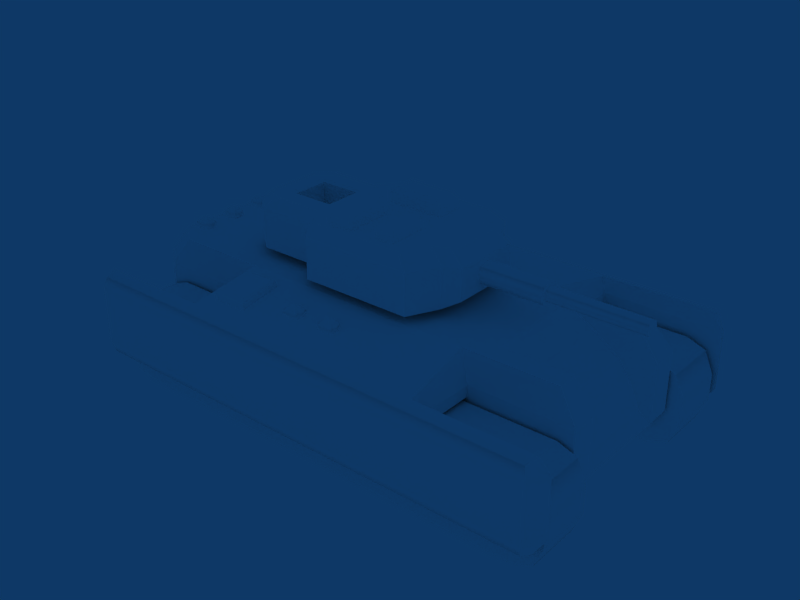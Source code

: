 # Source: GreenTank.blend  (saved by Blender 2.49.2; exported with 4.5.12 LTS)
import bpy
from mathutils import Matrix  # noqa: F401  (used for matrix-valued properties, if any)

bpy.ops.wm.read_factory_settings(use_empty=True)
scene = bpy.context.scene
scene.name = 'Scene'

# ---- collections
col_collection_1 = bpy.data.collections.new('Collection 1'); scene.collection.children.link(col_collection_1)

# ---- materials (node trees are filled in below, after node groups)
mat_material_001 = bpy.data.materials.new('Material.001')
mat_material_001.alpha_threshold = 0.0
mat_material_001.diffuse_color = (1.0, 1.0, 1.0, 1.0)
mat_material_001.roughness = 0.5
mat_material_001.line_color = (0.0, 0.0, 0.0, 1.0)

# ---- material node trees

# ---- world
world_world = bpy.data.worlds.new('World'); scene.world = world_world
world_world.color = (0.05656, 0.2208, 0.4)
world_world.use_sun_shadow = False
world_world.sun_shadow_jitter_overblur = 0.0
world_world.cycles.sampling_method = 'MANUAL'
world_world.cycles.sample_map_resolution = 256

# ---- meshes
me_cube = bpy.data.meshes.new('Cube')
me_cube.from_pydata([(0.2733, 0.4539, 3.884), (0.2733, -0.455, 3.884), (-0.1494, -0.455, 3.884), (-0.1494, 0.4539, 3.884), (0.2733, 0.4539, 5.346), (0.2733, -0.455, 5.346), (-0.1494, -0.455, 5.346), (-0.1494, 0.4539, 5.346), (0.3286, 0.261, 3.884), (0.3286, 0.261, 5.346), (0.3286, -0.2621, 3.884), (0.3286, -0.2621, 5.346), (-0.2232, 0.2956, 3.884), (-0.2232, 0.2956, 5.346), (-0.2232, -0.2966, 3.884), (-0.2232, -0.2966, 5.346), (-0.4408, -0.2966, 3.884), (-0.4408, 0.2956, 3.884), (-0.4408, -0.2966, 5.346), (-0.4408, 0.2956, 5.346), (-0.5146, 0.1946, 5.346), (-0.5146, 0.1946, 3.884), (-0.5146, -0.1956, 5.346), (-0.5146, -0.1956, 3.884), (-0.4658, 0.1704, 5.772), (-0.4658, -0.1714, 5.772), (-0.4011, -0.2599, 5.772), (-0.4011, 0.2588, 5.772), (-0.2105, -0.2599, 5.772), (-0.2105, 0.2588, 5.772), (-0.1459, -0.3986, 5.772), (-0.1459, 0.3976, 5.772), (0.2728, 0.2286, 5.772), (0.2728, -0.2296, 5.772), (0.2243, -0.3986, 5.772), (0.2243, 0.3976, 5.772), (0.39, -0.2229, 5.346), (0.3342, -0.1954, 5.772), (0.3342, 0.1943, 5.772), (0.39, 0.2219, 5.346), (0.39, 0.2219, 4.232), (0.39, -0.2229, 4.232), (0.39, -0.05362, 5.074), (0.39, 0.05256, 5.074), (0.39, 0.05256, 4.503), (0.39, -0.05362, 4.503), (0.39, -0.0005273, 5.174), (0.39, 0.07119, 4.789), (0.39, -0.07225, 4.789), (0.39, -0.0005272, 4.403), (0.6299, -0.05362, 5.074), (0.6299, -0.0005273, 5.174), (0.6299, 0.05256, 5.074), (0.6299, 0.07119, 4.789), (0.6299, 0.05256, 4.503), (0.6299, -0.05362, 4.503), (0.6299, -0.07225, 4.789), (0.6299, -0.0005272, 4.403), (0.6299, -0.0005273, 5.039), (0.6299, -0.03496, 4.974), (0.6299, 0.0339, 4.974), (0.6299, 0.0339, 4.604), (0.6299, 0.04598, 4.789), (0.6299, -0.03496, 4.604), (0.6299, -0.04704, 4.789), (0.6299, -0.0005272, 4.539), (0.9833, -0.03496, 4.974), (0.9833, -0.0005273, 5.039), (0.9833, 0.0339, 4.974), (0.9833, 0.0339, 4.604), (0.9833, 0.04598, 4.789), (0.9833, -0.03496, 4.604), (0.9833, -0.04704, 4.789), (0.9833, -0.0005272, 4.539), (-0.1459, -0.0005269, 5.772), (0.2243, -0.0005273, 5.772), (-0.07113, 0.1137, 5.772), (0.1496, 0.1137, 5.772), (0.1496, 0.2833, 5.772), (-0.07113, 0.2833, 5.772), (-0.07113, 0.2833, 6.16), (0.1496, 0.2833, 6.16), (-0.07113, 0.1137, 6.16), (0.1496, 0.1137, 6.16), (0.1266, 0.1315, 6.35), (-0.04806, 0.1315, 6.35), (0.1266, 0.2656, 6.35), (-0.04806, 0.2656, 6.35), (0.03925, -0.3986, 5.772), (0.03925, -0.0005271, 5.772), (0.09741, -0.3393, 5.772), (0.1667, -0.3393, 5.772), (0.1667, -0.0598, 5.772), (0.09741, -0.0598, 5.772), (-0.1005, -0.3522, 5.772), (-0.006536, -0.3522, 5.772), (-0.006536, -0.04698, 5.772), (-0.1005, -0.04698, 5.772), (-0.1005, -0.3522, 6.028), (-0.1005, -0.04698, 6.028), (-0.006536, -0.04698, 6.028), (-0.006536, -0.3522, 6.028), (0.09741, -0.3393, 6.028), (0.09741, -0.0598, 6.028), (0.1667, -0.0598, 6.028), (0.1667, -0.3393, 6.028), (0.1066, -0.3023, 6.16), (0.1575, -0.3023, 6.16), (0.1575, -0.09679, 6.16), (0.1066, -0.09679, 6.16), (-0.01898, -0.3118, 6.16), (-0.08811, -0.3118, 6.16), (-0.01898, -0.08737, 6.16), (-0.08811, -0.08737, 6.16), (-0.4011, -0.1445, 5.772), (-0.4011, 0.1435, 5.772), (-0.2105, -0.1445, 5.772), (-0.2105, 0.1435, 5.772), (-0.3848, 0.1188, 5.699), (-0.2268, 0.1188, 5.699), (-0.3848, -0.1199, 5.699), (-0.2268, -0.1199, 5.699), (-0.3848, -0.1199, 4.908), (-0.3848, 0.1188, 4.908), (-0.2268, -0.1199, 4.908), (-0.2268, 0.1188, 4.908), (-0.06717, -0.1779, 3.884), (-0.06717, 0.1769, 3.884), (0.1911, 0.1769, 3.884), (0.1911, -0.1779, 3.884), (0.1911, -0.1779, 3.612), (-0.06717, -0.1779, 3.612), (0.1911, 0.1769, 3.612), (-0.06717, 0.1769, 3.612), (0.9233, 0.3198, 2.173), (0.9233, -0.321, 2.173), (-0.9308, -0.3503, 2.173), (0.9233, 0.3198, 2.578), (0.9233, -0.321, 2.578), (-0.9308, -0.3503, 2.578), (-0.9308, 0.3491, 2.578), (0.9233, 0.489, 2.173), (0.9233, -0.4903, 2.578), (-0.8298, -0.4903, 2.578), (0.9233, 0.489, 2.578), (-0.8298, 0.489, 2.578), (0.5388, 0.489, 2.173), (-0.4453, -0.4903, 2.578), (0.5388, -0.4903, 2.578), (-0.4453, 0.489, 2.578), (0.5388, 0.489, 2.578), (-0.4453, -0.8786, 2.578), (0.5388, -0.8786, 2.578), (-0.4453, 0.8773, 2.578), (0.5388, 0.8773, 2.578), (-0.4453, 0.9904, 2.173), (0.5388, 0.9904, 2.173), (-0.4453, -0.9916, 2.578), (0.5388, -0.9916, 2.578), (-0.4453, 0.9904, 2.578), (0.5388, 0.9904, 2.578), (-0.8215, -0.9916, 2.173), (-0.8215, -0.8786, 2.173), (0.915, 0.8773, 2.173), (0.915, 0.9904, 2.173), (0.915, -0.9916, 2.578), (0.915, -0.8786, 2.578), (-0.8215, -0.8786, 2.578), (-0.8215, -0.9916, 2.578), (-0.8215, 0.9904, 2.578), (-0.8215, 0.8773, 2.578), (0.915, 0.9904, 2.578), (0.915, 0.8773, 2.578), (-0.8577, -0.9916, 2.173), (0.9512, 0.9904, 2.173), (0.9916, 0.8773, 2.173), (0.9512, -0.9916, 2.578), (0.9916, -0.8786, 2.578), (-0.8981, -0.8786, 2.578), (-0.8577, -0.9916, 2.578), (-0.8577, 0.9904, 2.578), (-0.8981, 0.8773, 2.578), (0.9916, 0.8773, 2.578), (0.9512, 0.9904, 2.578), (0.9404, 0.9686, 2.979), (0.9511, 0.8982, 3.135), (-0.8581, 0.8982, 3.135), (-0.8473, 0.9686, 2.979), (-0.8473, -0.9699, 2.979), (-0.8581, -0.8994, 3.135), (0.9511, -0.8994, 3.135), (0.9404, -0.9699, 2.979), (0.8778, 0.8982, 3.135), (0.9046, 0.9686, 2.979), (-0.7847, 0.8982, 3.135), (-0.8115, 0.9686, 2.979), (-0.8115, -0.9699, 2.979), (-0.7847, -0.8994, 3.135), (0.8778, -0.8994, 3.135), (0.9046, -0.9699, 2.979), (0.5328, 0.9686, 2.979), (-0.4398, 0.9686, 2.979), (0.5328, -0.9699, 2.979), (-0.4398, -0.9699, 2.979), (0.5176, 0.8982, 3.135), (-0.4246, 0.8982, 3.135), (0.5176, -0.8994, 3.135), (-0.4246, -0.8994, 3.135), (0.4967, 0.448, 3.612), (-0.405, 0.448, 3.612), (0.4967, -0.4493, 3.612), (-0.405, -0.4493, 3.612), (-0.7574, 0.448, 3.612), (0.849, 0.448, 3.612), (-0.7574, -0.4493, 3.612), (0.849, -0.4493, 3.612), (-0.8499, 0.3198, 3.612), (-0.8499, -0.321, 3.612), (0.849, -0.321, 3.612), (0.849, 0.3198, 3.612), (0.8858, 0.3342, -0.09746), (0.8858, -0.321, -0.09746), (-0.8894, -0.3354, -0.09746), (-0.8894, 0.3342, -0.09746), (0.8858, -0.4694, -0.09746), (-0.7927, -0.4694, -0.09746), (0.8858, 0.4682, -0.09746), (-0.7927, 0.4682, -0.09746), (-0.4246, -0.4694, -0.09746), (0.5176, -0.4694, -0.09746), (-0.4246, 0.4682, -0.09746), (0.5176, 0.4682, -0.09746), (-0.4246, -0.8994, -0.09746), (0.5176, -0.8994, -0.09746), (-0.4246, 0.8982, -0.09746), (0.5176, 0.8982, -0.09746), (-0.4398, -0.9699, 0.05794), (0.5328, -0.9699, 0.05794), (-0.4398, 0.9686, 0.05794), (0.5328, 0.9686, 0.05794), (0.9046, -0.9699, 0.05794), (0.8778, -0.8994, -0.09746), (-0.7847, -0.8994, -0.09746), (-0.8115, -0.9699, 0.05794), (-0.8115, 0.9686, 0.05794), (-0.7847, 0.8982, -0.09746), (0.9046, 0.9686, 0.05794), (0.8778, 0.8982, -0.09746), (0.9404, -0.9699, 0.05794), (0.9511, -0.8994, -0.09746), (-0.8581, -0.8994, -0.09746), (-0.8473, -0.9699, 0.05794), (-0.8473, 0.9686, 0.05794), (-0.8581, 0.8982, -0.09746), (0.9511, 0.8982, -0.09746), (0.9404, 0.9686, 0.05794), (0.9512, 0.9904, 0.459), (0.9916, 0.8773, 0.459), (-0.8981, 0.8773, 0.459), (-0.8577, 0.9904, 0.459), (-0.8577, -0.9916, 0.459), (-0.8981, -0.8786, 0.459), (0.9916, -0.8786, 0.459), (0.9512, -0.9916, 0.459), (-0.8577, 0.9904, 2.173), (-0.8981, 0.8773, 2.173), (0.9512, -0.9916, 2.173), (0.9916, -0.8786, 2.173), (-0.8981, -0.8786, 2.173), (0.915, 0.8773, 0.459), (0.915, 0.9904, 0.459), (-0.8215, 0.8773, 0.459), (-0.8215, 0.9904, 0.459), (-0.8215, -0.9916, 0.459), (-0.8215, -0.8786, 0.459), (0.915, -0.8786, 0.459), (0.915, -0.9916, 0.459), (-0.8215, 0.9904, 2.173), (-0.8215, 0.8773, 2.173), (0.915, -0.9916, 2.173), (0.915, -0.8786, 2.173), (0.5388, 0.9904, 0.459), (-0.4453, 0.9904, 0.459), (0.5388, -0.9916, 0.459), (-0.4453, -0.9916, 0.459), (-0.4453, -0.9916, 2.173), (0.5388, -0.9916, 2.173), (0.5388, 0.8773, 0.459), (-0.4453, 0.8773, 0.459), (0.5388, -0.8786, 0.459), (-0.4453, -0.8786, 0.459), (-0.4453, 0.8773, 2.173), (0.5388, 0.8773, 2.173), (0.5388, -0.8786, 2.173), (-0.4453, -0.8786, 2.173), (0.5388, 0.489, 0.459), (-0.4453, 0.489, 0.459), (0.5388, -0.4903, 0.459), (-0.4453, -0.4903, 0.459), (-0.4453, 0.489, 2.173), (0.5388, -0.4903, 2.173), (-0.4453, -0.4903, 2.173), (-0.8298, 0.489, 0.459), (0.9233, 0.489, 0.459), (-0.8298, -0.4903, 0.459), (0.9233, -0.4903, 0.459), (-0.8298, 0.489, 2.173), (-0.8298, -0.4903, 2.173), (0.9233, -0.4903, 2.173), (-0.9308, 0.3491, 0.459), (-0.9308, -0.3503, 0.459), (0.9233, -0.321, 0.459), (0.9233, 0.3198, 0.459), (-0.9308, 0.3491, 2.173), (0.9773, -0.505, 0.03444), (0.9773, -0.8602, 0.03444), (-0.8579, -0.8602, 0.03444), (-0.8579, -0.505, 0.03444), (0.9773, -0.505, 1.034), (0.9773, -0.8602, 1.034), (-0.8579, -0.8602, 1.034), (-0.8579, -0.505, 1.034), (0.9428, -0.505, 1.81), (-0.8233, -0.505, 1.81), (-0.8233, -0.8602, 1.81), (0.9428, -0.8602, 1.81), (-0.8233, -0.8602, -0.7411), (-0.8233, -0.505, -0.7411), (0.9428, -0.505, -0.7411), (0.9428, -0.8602, -0.7411), (-0.7519, -0.8602, -0.9939), (0.8714, -0.8602, -0.9939), (0.8714, -0.505, -0.9939), (-0.7519, -0.505, -0.9939), (0.8714, -0.8602, 2.062), (0.8714, -0.505, 2.062), (-0.7519, -0.8602, 2.062), (-0.7519, -0.505, 2.062), (-0.7519, 0.8571, 2.062), (-0.7519, 0.5018, 2.062), (0.8714, 0.8571, 2.062), (0.8714, 0.5018, 2.062), (-0.7519, 0.8571, -0.9939), (0.8714, 0.8571, -0.9939), (0.8714, 0.5018, -0.9939), (-0.7519, 0.5018, -0.9939), (0.9428, 0.5018, -0.7411), (0.9428, 0.8571, -0.7411), (-0.8233, 0.8571, -0.7411), (-0.8233, 0.5018, -0.7411), (0.9428, 0.5018, 1.81), (-0.8233, 0.5018, 1.81), (-0.8233, 0.8571, 1.81), (0.9428, 0.8571, 1.81), (-0.8579, 0.8571, 1.034), (-0.8579, 0.5018, 1.034), (0.9773, 0.5018, 1.034), (0.9773, 0.8571, 1.034), (-0.8579, 0.8571, 0.03444), (-0.8579, 0.5018, 0.03444), (0.9773, 0.5018, 0.03444), (0.9773, 0.8571, 0.03444), (0.5835, 0.3198, 3.612), (0.5835, -0.321, 3.612), (0.7015, 0.293, 3.095), (0.7015, -0.2942, 3.095), (0.7996, -0.2942, 2.406), (0.7996, 0.293, 2.406), (0.8398, 0.293, 1.847), (0.8853, 0.293, 0.8429), (0.8853, -0.2942, 0.8429), (0.8398, -0.2942, 1.847), (-0.8499, 0.1284, 3.612), (-0.8499, -0.1296, 3.612), (-0.7574, 0.1284, 3.612), (-0.7574, -0.1296, 3.612), (-0.8312, 0.1979, 3.612), (-0.776, 0.1979, 3.612), (-0.776, 0.2761, 3.612), (-0.8312, 0.2761, 3.612), (-0.8036, 0.1841, 3.612), (-0.7662, 0.237, 3.612), (-0.841, 0.237, 3.612), (-0.8036, 0.29, 3.612), (-0.8036, 0.1841, 3.799), (-0.776, 0.1979, 3.799), (-0.8312, 0.1979, 3.799), (-0.7662, 0.237, 3.799), (-0.776, 0.2761, 3.799), (-0.8312, 0.2761, 3.799), (-0.841, 0.237, 3.799), (-0.8036, 0.29, 3.799), (-0.7854, 0.2112, 3.893), (-0.8036, 0.2021, 3.893), (-0.8218, 0.2112, 3.893), (-0.779, 0.237, 3.893), (-0.7854, 0.2628, 3.893), (-0.8218, 0.2628, 3.893), (-0.8283, 0.237, 3.893), (-0.8036, 0.2719, 3.893), (-0.8036, 0.03486, 3.893), (-0.8283, -7.443e-05, 3.893), (-0.8218, 0.02571, 3.893), (-0.7854, 0.02571, 3.893), (-0.779, -7.443e-05, 3.893), (-0.8218, -0.02586, 3.893), (-0.8036, -0.03501, 3.893), (-0.7854, -0.02586, 3.893), (-0.8036, 0.05286, 3.799), (-0.841, -7.442e-05, 3.799), (-0.8312, 0.039, 3.799), (-0.776, 0.039, 3.799), (-0.7662, -7.442e-05, 3.799), (-0.8312, -0.03915, 3.799), (-0.776, -0.03915, 3.799), (-0.8036, -0.05301, 3.799), (-0.8036, 0.05286, 3.612), (-0.841, -7.442e-05, 3.612), (-0.7662, -7.442e-05, 3.612), (-0.8036, -0.05301, 3.612), (-0.8312, 0.039, 3.612), (-0.776, 0.039, 3.612), (-0.776, -0.03915, 3.612), (-0.8312, -0.03915, 3.612), (-0.8312, -0.2713, 3.612), (-0.776, -0.2713, 3.612), (-0.776, -0.1932, 3.612), (-0.8312, -0.1932, 3.612), (-0.8036, -0.2852, 3.612), (-0.7662, -0.2323, 3.612), (-0.841, -0.2323, 3.612), (-0.8036, -0.1793, 3.612), (-0.8036, -0.2852, 3.799), (-0.776, -0.2713, 3.799), (-0.8312, -0.2713, 3.799), (-0.7662, -0.2323, 3.799), (-0.776, -0.1932, 3.799), (-0.8312, -0.1932, 3.799), (-0.841, -0.2323, 3.799), (-0.8036, -0.1793, 3.799), (-0.7854, -0.258, 3.893), (-0.8218, -0.258, 3.893), (-0.779, -0.2323, 3.893), (-0.7854, -0.2065, 3.893), (-0.8218, -0.2065, 3.893), (-0.8036, -0.1973, 3.893), (0.1961, -0.4493, 3.612), (-0.1976, -0.4493, 3.612), (0.2035, -0.8994, 3.135), (-0.2037, -0.8994, 3.135), (-0.2476, -0.8045, 3.235), (-0.2441, -0.5442, 3.511), (-0.3753, -0.8045, 3.235), (-0.364, -0.5442, 3.511), (-0.3753, -0.8092, 3.461), (-0.364, -0.5489, 3.737), (-0.2441, -0.5489, 3.737), (-0.2476, -0.8092, 3.461), (-0.2578, -0.7885, 3.555), (-0.2549, -0.5724, 3.784), (-0.3638, -0.7885, 3.555), (-0.3544, -0.5724, 3.784), (-0.0007676, -0.4493, 3.612), (-7.564e-05, -0.8994, 3.135), (0.04016, -0.7135, 3.332), (0.1016, -0.7135, 3.332), (0.09932, -0.6352, 3.415), (0.03995, -0.6352, 3.415), (-0.1129, -0.7135, 3.332), (-0.05145, -0.7135, 3.332), (-0.05165, -0.6352, 3.415), (-0.111, -0.6352, 3.415), (0.07086, -0.7224, 3.322), (0.1065, -0.6744, 3.373), (0.06963, -0.6263, 3.424), (0.03401, -0.6744, 3.373), (-0.08215, -0.7224, 3.322), (-0.04551, -0.6744, 3.373), (-0.08134, -0.6263, 3.424), (-0.118, -0.6744, 3.373), (-0.1129, -0.7161, 3.46), (-0.118, -0.677, 3.501), (-0.111, -0.6379, 3.543), (-0.05165, -0.6379, 3.543), (-0.08134, -0.629, 3.552), (-0.04551, -0.677, 3.501), (-0.05145, -0.7161, 3.46), (-0.08215, -0.725, 3.45), (0.03995, -0.6379, 3.543), (0.03401, -0.677, 3.501), (0.04016, -0.7161, 3.46), (0.06963, -0.629, 3.552), (0.09932, -0.6379, 3.543), (0.1065, -0.677, 3.501), (0.1016, -0.7161, 3.46), (0.07086, -0.725, 3.45), (0.07061, -0.7079, 3.57), (0.05219, -0.7025, 3.576), (0.08904, -0.7025, 3.576), (0.09199, -0.6791, 3.601), (0.08769, -0.6556, 3.626), (0.06988, -0.6502, 3.631), (0.05207, -0.6556, 3.626), (0.04851, -0.6791, 3.601), (-0.08199, -0.7079, 3.57), (-0.1004, -0.7025, 3.576), (-0.06356, -0.7025, 3.576), (-0.06, -0.6791, 3.601), (-0.06369, -0.6556, 3.626), (-0.0815, -0.6502, 3.631), (-0.09931, -0.6556, 3.626), (-0.1035, -0.6791, 3.601), (0.07025, -0.6781, 3.655), (-0.08174, -0.6781, 3.655), (-0.08174, 0.6768, 3.655), (0.07025, 0.6768, 3.655), (-0.1035, 0.6778, 3.601), (-0.09931, 0.6543, 3.626), (-0.0815, 0.649, 3.631), (-0.06369, 0.6543, 3.626), (-0.06, 0.6778, 3.601), (-0.06356, 0.7013, 3.576), (-0.1004, 0.7013, 3.576), (-0.08199, 0.7066, 3.57), (0.04851, 0.6778, 3.601), (0.05207, 0.6543, 3.626), (0.06988, 0.649, 3.631), (0.08769, 0.6543, 3.626), (0.09199, 0.6778, 3.601), (0.08904, 0.7013, 3.576), (0.05219, 0.7013, 3.576), (0.07061, 0.7066, 3.57), (0.07086, 0.7238, 3.45), (0.1016, 0.7149, 3.46), (0.1065, 0.6758, 3.501), (0.09932, 0.6366, 3.543), (0.06963, 0.6277, 3.552), (0.04016, 0.7149, 3.46), (0.03401, 0.6758, 3.501), (0.03995, 0.6366, 3.543), (-0.08215, 0.7238, 3.45), (-0.05145, 0.7149, 3.46), (-0.04551, 0.6758, 3.501), (-0.08134, 0.6277, 3.552), (-0.05165, 0.6366, 3.543), (-0.111, 0.6366, 3.543), (-0.118, 0.6758, 3.501), (-0.1129, 0.7149, 3.46), (-0.118, 0.6731, 3.373), (-0.08134, 0.6251, 3.424), (-0.04551, 0.6731, 3.373), (-0.08215, 0.7211, 3.322), (0.03401, 0.6731, 3.373), (0.06963, 0.6251, 3.424), (0.1065, 0.6731, 3.373), (0.07086, 0.7211, 3.322), (-0.111, 0.634, 3.415), (-0.05165, 0.634, 3.415), (-0.05145, 0.7122, 3.332), (-0.1129, 0.7122, 3.332), (0.03995, 0.634, 3.415), (0.09932, 0.634, 3.415), (0.1016, 0.7122, 3.332), (0.04016, 0.7122, 3.332), (-7.564e-05, 0.8982, 3.135), (-0.0007676, 0.448, 3.612), (-0.2037, 0.8982, 3.135), (0.2035, 0.8982, 3.135), (-0.1976, 0.448, 3.612), (0.1961, 0.448, 3.612), (-0.8038, 0.2371, 3.952), (-0.8038, 1.77e-05, 3.952), (-0.8036, -0.2672, 3.893), (-0.8283, -0.2323, 3.893), (-0.8038, -0.2322, 3.952)], [], [(1, 5, 6, 2), (4, 0, 3, 7), (0, 4, 9, 8), (5, 1, 10, 11), (7, 3, 12, 13), (2, 6, 15, 14), (14, 15, 18, 16), (13, 12, 17, 19), (19, 17, 21, 20), (16, 18, 22, 23), (23, 22, 20, 21), (20, 22, 25, 24), (22, 18, 26, 25), (19, 20, 24, 27), (18, 15, 28, 26), (13, 19, 27, 29), (15, 6, 30, 28), (7, 13, 29, 31), (5, 11, 33, 34), (9, 4, 35, 32), (4, 7, 31, 35), (33, 11, 36, 37), (32, 33, 37, 38), (9, 32, 38, 39), (10, 8, 40, 41), (11, 10, 41, 36), (8, 9, 39, 40), (36, 39, 38, 37), (46, 39, 36), (42, 46, 36), (46, 43, 39), (47, 40, 39), (43, 47, 39), (47, 44, 40), (48, 36, 41), (45, 48, 41), (48, 42, 36), (49, 41, 40), (44, 49, 40), (49, 45, 41), (46, 42, 50, 51), (43, 46, 51, 52), (44, 47, 53, 54), (47, 43, 52, 53), (48, 45, 55, 56), (42, 48, 56, 50), (45, 49, 57, 55), (49, 44, 54, 57), (51, 50, 59, 58), (52, 51, 58, 60), (54, 53, 62, 61), (53, 52, 60, 62), (56, 55, 63, 64), (50, 56, 64, 59), (55, 57, 65, 63), (57, 54, 61, 65), (58, 59, 66, 67), (60, 58, 67, 68), (61, 62, 70, 69), (62, 60, 68, 70), (64, 63, 71, 72), (59, 64, 72, 66), (63, 65, 73, 71), (65, 61, 69, 73), (68, 67, 66), (68, 66, 72), (70, 68, 72), (70, 72, 71), (69, 70, 71), (69, 71, 73), (30, 74, 28), (74, 31, 29), (75, 33, 32), (35, 75, 32), (75, 34, 33), (75, 35, 78, 77), (31, 74, 76, 79), (35, 31, 79, 78), (78, 79, 80, 81), (79, 76, 82, 80), (77, 78, 81, 83), (76, 77, 83, 82), (82, 83, 84, 85), (83, 81, 86, 84), (80, 82, 85, 87), (81, 80, 87, 86), (87, 85, 84, 86), (88, 6, 5), (34, 88, 5), (88, 30, 6), (89, 77, 76), (74, 89, 76), (89, 75, 77), (34, 91, 90, 88), (75, 92, 91, 34), (89, 93, 92, 75), (88, 90, 93, 89), (88, 95, 94, 30), (89, 96, 95, 88), (74, 97, 96, 89), (30, 94, 97, 74), (97, 94, 98, 99), (96, 97, 99, 100), (95, 96, 100, 101), (94, 95, 101, 98), (93, 90, 102, 103), (92, 93, 103, 104), (91, 92, 104, 105), (90, 91, 105, 102), (102, 105, 107, 106), (105, 104, 108, 107), (104, 103, 109, 108), (103, 102, 106, 109), (98, 101, 110, 111), (101, 100, 112, 110), (100, 99, 113, 112), (99, 98, 111, 113), (106, 107, 108, 109), (111, 110, 112, 113), (114, 115, 24, 25), (26, 114, 25), (115, 27, 24), (28, 116, 114, 26), (117, 29, 27, 115), (29, 117, 74), (117, 116, 74), (116, 28, 74), (117, 115, 118, 119), (114, 116, 121, 120), (116, 117, 119, 121), (115, 114, 120, 118), (118, 120, 122, 123), (121, 119, 125, 124), (120, 121, 124, 122), (119, 118, 123, 125), (124, 125, 123, 122), (1, 0, 8, 10), (3, 2, 14, 12), (12, 14, 16, 17), (17, 16, 23, 21), (2, 3, 127, 126), (3, 0, 128, 127), (0, 1, 129, 128), (1, 2, 126, 129), (129, 126, 131, 130), (128, 129, 130, 132), (127, 128, 132, 133), (126, 127, 133, 131), (136, 139, 140, 313), (300, 293, 294, 301), (299, 291, 292, 146), (134, 141, 144, 137), (141, 146, 150, 144), (146, 292, 154, 150), (292, 163, 172, 154), (163, 175, 182, 172), (174, 183, 182, 175), (164, 171, 183, 174), (156, 160, 171, 164), (155, 159, 160, 156), (155, 277, 169, 159), (265, 181, 180, 264), (278, 170, 181, 265), (291, 153, 170, 278), (299, 149, 153, 291), (306, 145, 149, 299), (313, 140, 145, 306), (136, 307, 143, 139), (307, 301, 147, 143), (301, 294, 151, 147), (294, 162, 167, 151), (162, 268, 178, 167), (161, 168, 179, 173), (285, 157, 168, 161), (286, 158, 157, 285), (286, 279, 165, 158), (279, 266, 176, 165), (267, 177, 176, 266), (280, 166, 177, 267), (293, 152, 166, 280), (300, 148, 152, 293), (308, 142, 148, 300), (135, 138, 142, 308), (182, 185, 192, 172), (171, 193, 184, 183), (180, 187, 195, 169), (170, 194, 186, 181), (178, 189, 197, 167), (168, 196, 188, 179), (176, 191, 199, 165), (166, 198, 190, 177), (172, 192, 204, 154), (160, 200, 193, 171), (169, 195, 201, 159), (153, 205, 194, 170), (167, 197, 207, 151), (157, 203, 196, 168), (165, 199, 202, 158), (152, 206, 198, 166), (159, 201, 200, 160), (158, 202, 203, 157), (154, 204, 208, 150), (149, 209, 205, 153), (151, 207, 211, 147), (148, 210, 206, 152), (150, 208, 213, 144), (145, 212, 209, 149), (142, 215, 210, 148), (147, 211, 214, 143), (144, 213, 219, 137), (140, 216, 212, 145), (143, 214, 217, 139), (138, 218, 215, 142), (202, 199, 198, 206), (207, 197, 196, 203), (201, 195, 194, 205), (204, 192, 193, 200), (199, 191, 190, 198), (197, 189, 188, 196), (195, 187, 186, 194), (192, 185, 184, 193), (268, 173, 179, 178), (268, 261, 260, 173), (247, 246, 255, 254), (244, 245, 253, 252), (242, 243, 251, 250), (240, 241, 249, 248), (235, 239, 246, 247), (238, 234, 245, 244), (232, 236, 243, 242), (237, 233, 241, 240), (235, 234, 238, 239), (232, 233, 237, 236), (231, 226, 220), (227, 230, 223), (230, 231, 220, 223), (228, 225, 222), (224, 229, 221), (229, 228, 222, 221), (220, 221, 222, 223), (311, 221, 220, 312), (309, 223, 222, 310), (311, 305, 224, 221), (304, 310, 222, 225), (309, 302, 227, 223), (303, 312, 220, 226), (298, 304, 225, 228), (305, 297, 229, 224), (302, 296, 230, 227), (295, 303, 226, 231), (283, 284, 236, 237), (282, 281, 239, 238), (289, 275, 241, 233), (276, 283, 237, 240), (284, 273, 243, 236), (274, 290, 232, 242), (288, 271, 245, 234), (272, 282, 238, 244), (281, 270, 246, 239), (269, 287, 235, 247), (275, 262, 249, 241), (263, 276, 240, 248), (273, 260, 251, 243), (261, 274, 242, 250), (271, 258, 253, 245), (259, 272, 244, 252), (270, 256, 255, 246), (257, 269, 247, 254), (135, 308, 305, 311), (308, 300, 297, 305), (293, 280, 275, 289), (280, 267, 262, 275), (267, 266, 263, 262), (279, 276, 263, 266), (286, 283, 276, 279), (286, 285, 284, 283), (285, 161, 273, 284), (161, 173, 260, 273), (162, 274, 261, 268), (294, 290, 274, 162), (307, 304, 298, 301), (136, 310, 304, 307), (313, 306, 302, 309), (306, 299, 296, 302), (291, 278, 271, 288), (278, 265, 258, 271), (265, 264, 259, 258), (155, 282, 272, 277), (155, 156, 281, 282), (156, 164, 270, 281), (164, 174, 256, 270), (174, 175, 257, 256), (163, 269, 257, 175), (292, 287, 269, 163), (141, 303, 295, 146), (134, 312, 303, 141), (136, 313, 309, 310), (297, 300, 301, 298), (228, 229, 297, 298), (289, 290, 294, 293), (232, 290, 289, 233), (287, 292, 291, 288), (234, 235, 287, 288), (295, 296, 299, 146), (230, 296, 295, 231), (169, 277, 264, 180), (259, 264, 277, 272), (314, 318, 319, 315), (315, 319, 320, 316), (316, 320, 321, 317), (317, 321, 318, 314), (321, 323, 322, 318), (320, 324, 323, 321), (319, 325, 324, 320), (318, 322, 325, 319), (317, 327, 326, 316), (314, 328, 327, 317), (315, 329, 328, 314), (316, 326, 329, 315), (329, 326, 330, 331), (328, 329, 331, 332), (327, 328, 332, 333), (326, 327, 333, 330), (325, 322, 335, 334), (324, 325, 334, 336), (323, 324, 336, 337), (322, 323, 337, 335), (330, 333, 332, 331), (335, 337, 336, 334), (340, 338, 339, 341), (345, 342, 343, 344), (353, 352, 338, 340), (352, 351, 339, 338), (351, 350, 341, 339), (350, 353, 340, 341), (349, 348, 342, 345), (348, 347, 343, 342), (347, 346, 344, 343), (346, 349, 345, 344), (359, 349, 346, 360), (360, 346, 347, 361), (361, 347, 348, 358), (358, 348, 349, 359), (357, 353, 350, 356), (356, 350, 351, 355), (355, 351, 352, 354), (354, 352, 353, 357), (358, 354, 357, 361), (359, 355, 354, 358), (360, 356, 355, 359), (361, 357, 356, 360), (258, 252, 253), (258, 259, 252), (260, 261, 251), (261, 250, 251), (262, 248, 249), (262, 263, 248), (177, 190, 191), (177, 191, 176), (179, 188, 178), (188, 189, 178), (181, 186, 187), (181, 187, 180), (256, 257, 255), (255, 257, 254), (183, 184, 182), (184, 185, 182), (130, 363, 362, 132), (362, 363, 365, 364), (363, 218, 366, 365), (219, 362, 364, 367), (134, 368, 369, 312), (311, 370, 371, 135), (312, 369, 370, 311), (218, 138, 371, 366), (137, 219, 367, 368), (134, 137, 368), (138, 135, 371), (366, 367, 364, 365), (368, 371, 370, 369), (371, 368, 367, 366), (130, 210, 363), (132, 362, 208), (131, 133, 209, 211), (215, 218, 363, 210), (213, 208, 362, 219), (373, 372, 140, 139), (217, 373, 139), (372, 216, 140), (374, 375, 211, 209), (212, 374, 209), (375, 214, 211), (380, 372, 374), (377, 380, 374), (380, 376, 372), (381, 374, 212), (378, 381, 212), (381, 377, 374), (382, 216, 372), (376, 382, 372), (382, 379, 216), (383, 212, 216), (379, 383, 216), (383, 378, 212), (380, 377, 385, 384), (376, 380, 384, 386), (377, 381, 387, 385), (381, 378, 388, 387), (379, 382, 390, 389), (382, 376, 386, 390), (383, 379, 389, 391), (378, 383, 391, 388), (384, 385, 392, 393), (386, 384, 393, 394), (385, 387, 395, 392), (387, 388, 396, 395), (389, 390, 398, 397), (390, 386, 394, 398), (391, 389, 397, 399), (388, 391, 399, 396), (411, 408, 400, 403), (408, 410, 402, 400), (409, 413, 405, 401), (410, 409, 401, 402), (412, 411, 403, 404), (414, 412, 404, 407), (413, 415, 406, 405), (415, 414, 407, 406), (421, 416, 408, 411), (416, 420, 410, 408), (417, 423, 413, 409), (420, 417, 409, 410), (418, 421, 411, 412), (422, 418, 412, 414), (423, 419, 415, 413), (419, 422, 414, 415), (428, 425, 433, 432), (424, 428, 432, 434), (425, 429, 435, 433), (429, 426, 436, 435), (427, 430, 438, 437), (430, 424, 434, 438), (431, 427, 437, 439), (426, 431, 439, 436), (432, 433, 440, 572), (434, 432, 572, 441), (433, 435, 442, 440), (435, 436, 443, 442), (437, 438, 573, 444), (438, 434, 441, 573), (439, 437, 444, 445), (436, 439, 445, 443), (417, 372, 373), (420, 372, 417), (416, 372, 420), (374, 372, 416), (421, 374, 416), (418, 374, 421), (375, 374, 418), (423, 417, 373), (375, 418, 422), (419, 423, 373), (375, 422, 419), (375, 419, 373), (430, 373, 217), (427, 373, 430), (431, 373, 427), (375, 373, 431), (426, 375, 431), (429, 375, 426), (214, 375, 429), (424, 430, 217), (214, 429, 425), (428, 424, 217), (214, 425, 428), (214, 428, 217), (448, 206, 210, 446), (206, 448, 202), (449, 207, 203), (211, 447, 131), (446, 210, 130), (449, 447, 451, 450), (207, 449, 450, 452), (447, 211, 453, 451), (211, 207, 452, 453), (453, 452, 454, 455), (451, 453, 455, 456), (452, 450, 457, 454), (450, 451, 456, 457), (457, 456, 459, 458), (454, 457, 458, 460), (456, 455, 461, 459), (455, 454, 460, 461), (460, 458, 459, 461), (463, 203, 202), (448, 463, 202), (463, 449, 203), (462, 130, 131), (447, 462, 131), (462, 446, 130), (472, 463, 448), (465, 472, 448), (472, 464, 463), (473, 448, 446), (466, 473, 446), (473, 465, 448), (474, 446, 462), (467, 474, 462), (474, 466, 446), (475, 462, 463), (464, 475, 463), (475, 467, 462), (476, 449, 463), (469, 476, 463), (476, 468, 449), (477, 463, 462), (470, 477, 462), (477, 469, 463), (478, 462, 447), (471, 478, 447), (478, 470, 462), (479, 447, 449), (468, 479, 449), (479, 471, 447), (479, 468, 480, 481), (471, 479, 481, 482), (470, 478, 484, 483), (478, 471, 482, 484), (477, 470, 483, 485), (469, 477, 485, 486), (476, 469, 486, 487), (468, 476, 487, 480), (467, 475, 489, 488), (475, 464, 490, 489), (474, 467, 488, 491), (466, 474, 491, 492), (473, 466, 492, 493), (465, 473, 493, 494), (472, 465, 494, 495), (464, 472, 495, 490), (490, 495, 496, 497), (495, 494, 498, 496), (494, 493, 499, 498), (493, 492, 500, 499), (492, 491, 501, 500), (491, 488, 502, 501), (489, 490, 497, 503), (488, 489, 503, 502), (480, 487, 504, 505), (487, 486, 506, 504), (486, 485, 507, 506), (485, 483, 508, 507), (484, 482, 510, 509), (483, 484, 509, 508), (482, 481, 511, 510), (481, 480, 505, 511), (511, 513, 510), (513, 509, 510), (513, 507, 508), (513, 508, 509), (503, 512, 502), (512, 501, 502), (512, 499, 500), (512, 500, 501), (498, 499, 512), (498, 512, 496), (497, 496, 512), (497, 512, 503), (506, 507, 513), (506, 513, 504), (505, 504, 513), (505, 513, 511), (522, 516, 514), (522, 514, 523), (521, 523, 514), (521, 514, 520), (530, 524, 515), (530, 515, 531), (529, 531, 515), (529, 515, 528), (515, 526, 527), (515, 527, 528), (515, 525, 526), (524, 525, 515), (514, 518, 519), (514, 519, 520), (514, 517, 518), (516, 517, 514), (546, 516, 522, 547), (545, 517, 516, 546), (544, 519, 518, 543), (543, 518, 517, 545), (542, 520, 519, 544), (541, 521, 520, 542), (540, 523, 521, 541), (547, 522, 523, 540), (539, 525, 524, 538), (538, 524, 530, 537), (536, 526, 525, 539), (535, 527, 526, 536), (534, 528, 527, 535), (533, 529, 528, 534), (532, 531, 529, 533), (537, 530, 531, 532), (563, 537, 532, 555), (555, 532, 533, 562), (562, 533, 534, 554), (554, 534, 535, 561), (561, 535, 536, 553), (553, 536, 539, 560), (552, 538, 537, 563), (560, 539, 538, 552), (559, 547, 540, 551), (551, 540, 541, 558), (558, 541, 542, 550), (550, 542, 544, 557), (549, 543, 545, 556), (557, 544, 543, 549), (556, 545, 546, 548), (548, 546, 547, 559), (548, 568, 556), (559, 566, 548), (548, 566, 568), (549, 565, 557), (556, 568, 549), (549, 568, 565), (550, 564, 558), (557, 565, 550), (550, 565, 564), (551, 566, 559), (558, 564, 551), (551, 564, 566), (552, 565, 560), (563, 564, 552), (552, 564, 565), (553, 569, 561), (560, 565, 553), (553, 565, 569), (554, 567, 562), (561, 569, 554), (554, 569, 567), (555, 564, 563), (562, 567, 555), (555, 567, 564), (564, 200, 201), (205, 566, 201), (567, 204, 200), (566, 564, 201), (564, 567, 200), (565, 133, 132), (208, 569, 132), (568, 209, 133), (569, 565, 132), (565, 568, 133), (205, 209, 568, 566), (204, 567, 569, 208), (570, 399, 397), (396, 399, 570), (570, 397, 398), (395, 396, 570), (570, 398, 394), (570, 394, 393), (570, 393, 392), (570, 392, 395), (571, 407, 404), (571, 406, 407), (571, 405, 406), (571, 401, 405), (404, 403, 571), (571, 402, 401), (403, 400, 571), (571, 400, 402), (574, 445, 444), (443, 445, 574), (574, 444, 573), (442, 443, 574), (574, 573, 441), (574, 441, 572), (574, 572, 440), (574, 440, 442)])
me_cube.polygons.foreach_set('use_smooth', [0, 0, 0, 0, 0, 0, 0, 0, 0, 0, 0, 0, 0, 0, 0, 0, 0, 0, 0, 0, 0, 0, 0, 0, 0, 0, 0, 0, 0, 0, 0, 0, 0, 0, 0, 0, 0, 0, 0, 0, 1, 1, 1, 1, 1, 1, 1, 1, 0, 0, 0, 0, 0, 0, 0, 0, 1, 1, 1, 1, 1, 1, 1, 1, 0, 0, 0, 0, 0, 0, 0, 0, 0, 0, 0, 0, 0, 0, 0, 0, 0, 0, 0, 0, 0, 0, 0, 0, 0, 0, 0, 0, 0, 0, 0, 0, 0, 0, 0, 0, 0, 0, 0, 0, 0, 0, 0, 0, 0, 0, 0, 0, 0, 0, 0, 0, 0, 0, 0, 0, 0, 0, 0, 0, 0, 0, 0, 0, 0, 0, 0, 0, 0, 0, 0, 0, 0, 0, 0, 0, 0, 0, 0, 0, 0, 0, 0, 0, 0, 0, 0, 0, 0, 0, 0, 0, 1, 1, 1, 1, 1, 1, 0, 0, 0, 0, 0, 0, 0, 0, 0, 0, 1, 1, 1, 1, 1, 1, 0, 0, 0, 0, 0, 0, 1, 1, 0, 0, 1, 1, 0, 0, 1, 1, 0, 0, 1, 1, 0, 1, 1, 0, 0, 0, 0, 0, 0, 0, 0, 0, 0, 0, 0, 1, 1, 1, 1, 1, 1, 1, 1, 1, 1, 1, 1, 1, 1, 1, 1, 1, 1, 1, 1, 0, 0, 0, 0, 0, 0, 0, 0, 0, 0, 0, 0, 0, 0, 0, 0, 0, 1, 1, 0, 1, 1, 0, 0, 1, 1, 0, 0, 1, 1, 0, 0, 1, 1, 0, 0, 0, 0, 0, 1, 1, 1, 1, 1, 1, 0, 0, 0, 0, 0, 0, 0, 0, 1, 1, 1, 1, 1, 1, 0, 0, 0, 0, 0, 0, 0, 0, 0, 0, 0, 0, 0, 1, 1, 1, 1, 1, 1, 1, 1, 1, 1, 1, 1, 1, 1, 1, 1, 1, 1, 1, 1, 1, 1, 1, 1, 1, 1, 1, 1, 1, 1, 1, 1, 1, 1, 1, 1, 1, 1, 1, 1, 1, 1, 1, 1, 1, 1, 1, 1, 1, 1, 1, 1, 1, 1, 1, 1, 1, 1, 1, 1, 1, 1, 0, 0, 0, 0, 0, 0, 0, 0, 0, 0, 0, 0, 0, 0, 0, 0, 0, 0, 0, 0, 0, 0, 0, 0, 0, 0, 0, 0, 0, 0, 0, 0, 0, 0, 0, 0, 0, 1, 1, 1, 1, 1, 1, 1, 1, 1, 1, 1, 1, 1, 1, 1, 1, 1, 1, 1, 1, 1, 1, 1, 1, 1, 1, 1, 1, 1, 1, 1, 1, 1, 1, 1, 1, 1, 1, 1, 1, 1, 1, 1, 1, 1, 1, 1, 1, 0, 0, 0, 0, 0, 0, 0, 0, 0, 0, 0, 0, 0, 0, 0, 0, 0, 0, 0, 0, 0, 0, 0, 0, 0, 1, 1, 0, 0, 0, 0, 0, 0, 0, 0, 0, 0, 0, 0, 0, 0, 0, 1, 1, 1, 0, 0, 0, 0, 0, 0, 0, 0, 0, 0, 0, 0, 0, 0, 0, 0, 0, 0, 0, 0, 0, 0, 0, 0, 0, 0, 0, 1, 1, 1, 1, 1, 1, 1, 1, 1, 1, 1, 1, 1, 1, 1, 1, 1, 1, 1, 1, 1, 1, 1, 1, 1, 1, 1, 1, 1, 1, 1, 1, 1, 1, 1, 1, 1, 1, 1, 1, 1, 1, 1, 1, 1, 1, 1, 1, 1, 1, 1, 1, 1, 1, 1, 1, 1, 1, 1, 1, 1, 1, 1, 1, 1, 1, 1, 1, 1, 1, 1, 1, 1, 1, 1, 1, 1, 1, 1, 1, 1, 1, 1, 1, 1, 1, 1, 1, 1, 1, 1, 1, 1, 1, 1, 1, 0, 0, 0, 0, 0, 0, 0, 0, 0, 0, 0, 0, 0, 0, 0, 0, 0, 0, 0, 0, 0, 0, 0, 0, 1, 1, 1, 1, 1, 0, 0, 0, 0, 0, 0, 0, 1, 1, 1, 1, 1, 1, 1, 1, 1, 1, 1, 1, 1, 1, 1, 1, 1, 1, 1, 1, 1, 1, 1, 1])
_k = set([(42, 46), (42, 48), (43, 46), (43, 47), (44, 47), (44, 49), (45, 48), (45, 49), (50, 51), (50, 56), (51, 52), (52, 53), (53, 54), (54, 57), (55, 56), (55, 57), (58, 59), (58, 60), (59, 64), (60, 62), (61, 62), (61, 65), (63, 64), (63, 65), (66, 67), (66, 72), (67, 68), (68, 70), (69, 70), (69, 73), (71, 72), (71, 73), (151, 167), (151, 294), (152, 166), (152, 293), (153, 170), (153, 291), (154, 172), (154, 292), (162, 167), (162, 268), (162, 274), (162, 294), (163, 172), (163, 175), (163, 269), (163, 292), (166, 177), (166, 280), (167, 178), (170, 181), (170, 278), (172, 182), (175, 182), (175, 257), (177, 267), (178, 268), (181, 265), (232, 233), (232, 242), (232, 290), (233, 241), (233, 289), (234, 235), (234, 245), (234, 288), (235, 247), (235, 287), (241, 249), (241, 275), (242, 250), (242, 274), (245, 253), (245, 271), (247, 254), (247, 269), (249, 262), (250, 261), (253, 258), (254, 257), (257, 269), (258, 265), (258, 271), (261, 268), (261, 274), (262, 267), (262, 275), (265, 278), (267, 280), (269, 287), (271, 278), (271, 288), (274, 290), (275, 280), (275, 289), (278, 291), (280, 293), (287, 288), (287, 292), (288, 291), (289, 290), (289, 293), (290, 294), (291, 292), (293, 294), (314, 318), (314, 328), (315, 319), (315, 329), (316, 320), (316, 326), (317, 321), (317, 327), (318, 322), (319, 325), (320, 324), (321, 323), (322, 335), (323, 337), (324, 336), (325, 334), (326, 330), (327, 333), (328, 332), (329, 331), (330, 331), (332, 333), (334, 336), (335, 337), (338, 340), (338, 352), (339, 341), (339, 351), (340, 353), (341, 350), (342, 343), (342, 348), (343, 347), (344, 345), (344, 346), (345, 349), (346, 360), (347, 361), (348, 358), (349, 359), (350, 356), (351, 355), (352, 354), (353, 357), (354, 358), (355, 359), (356, 360), (357, 361), (376, 380), (376, 382), (377, 380), (377, 381), (378, 381), (378, 383), (379, 382), (379, 383), (416, 420), (416, 421), (417, 420), (417, 423), (418, 421), (418, 422), (419, 422), (419, 423), (424, 428), (424, 430), (425, 428), (425, 429), (426, 429), (426, 431), (427, 430), (427, 431)])
me_cube.attributes.new('sharp_edge', 'BOOLEAN', 'EDGE').data.foreach_set('value', [ (min(e.vertices), max(e.vertices)) in _k for e in me_cube.edges])
_uv = me_cube.uv_layers.new(name='UVTex')
_uv.uv.foreach_set('vector', [0.9197, 0.2528, 0.9197, 0.2335, 0.9737, 0.2335, 0.9737, 0.2528, 0.9199, 0.265, 0.9199, 0.2844, 0.9738, 0.2844, 0.9738, 0.265, 0.2556, 0.09059, 0.2556, 0.1445, 0.2046, 0.1445, 0.2046, 0.09059, 0.0155, 0.1445, 0.0155, 0.09059, 0.06646, 0.09059, 0.06646, 0.1445, 0.2556, 0.06809, 0.2556, 0.01413, 0.2138, 0.01413, 0.2138, 0.06809, 0.0155, 0.01413, 0.0155, 0.06809, 0.05733, 0.06809, 0.05733, 0.01413, 0.06453, 0.1912, 0.06453, 0.2267, 0.0136, 0.2267, 0.0136, 0.1912, 0.1413, 0.2267, 0.1413, 0.1912, 0.0904, 0.1912, 0.0904, 0.2267, 0.2138, 0.06809, 0.2138, 0.01413, 0.1871, 0.01413, 0.1871, 0.06809, 0.05733, 0.01413, 0.05733, 0.06809, 0.084, 0.06809, 0.084, 0.01413, 0.084, 0.01413, 0.084, 0.06809, 0.1871, 0.06809, 0.1871, 0.01413, 0.01521, 0.3838, 0.01521, 0.2954, 0.03011, 0.3009, 0.03011, 0.3783, 0.01521, 0.2954, 0.03772, 0.2726, 0.04983, 0.2809, 0.03011, 0.3009, 0.03772, 0.4067, 0.01521, 0.3838, 0.03011, 0.3783, 0.04983, 0.3984, 0.03772, 0.2726, 0.1041, 0.2726, 0.108, 0.2809, 0.04983, 0.2809, 0.1041, 0.4067, 0.03772, 0.4067, 0.04983, 0.3984, 0.108, 0.3984, 0.1041, 0.2726, 0.1267, 0.2367, 0.1277, 0.2495, 0.108, 0.2809, 0.1267, 0.4426, 0.1041, 0.4067, 0.108, 0.3984, 0.1277, 0.4298, 0.2556, 0.2367, 0.2725, 0.2804, 0.2555, 0.2877, 0.2407, 0.2495, 0.2725, 0.3989, 0.2556, 0.4426, 0.2407, 0.4298, 0.2555, 0.3915, 0.2556, 0.4426, 0.1267, 0.4426, 0.1277, 0.4298, 0.2407, 0.4298, 0.2555, 0.2877, 0.2725, 0.2804, 0.2912, 0.2892, 0.2742, 0.2955, 0.2555, 0.3915, 0.2555, 0.2877, 0.2742, 0.2955, 0.2742, 0.3838, 0.2725, 0.3989, 0.2555, 0.3915, 0.2742, 0.3838, 0.2912, 0.39, 0.06646, 0.09059, 0.2046, 0.09059, 0.1943, 0.1034, 0.07679, 0.1034, 0.06646, 0.1445, 0.06646, 0.09059, 0.07679, 0.1034, 0.07679, 0.1445, 0.2046, 0.09059, 0.2046, 0.1445, 0.1943, 0.1445, 0.1943, 0.1034, 0.2912, 0.2892, 0.2912, 0.39, 0.2742, 0.3838, 0.2742, 0.2955, 0.1355, 0.1418, 0.1943, 0.1445, 0.07679, 0.1445, 0.1215, 0.1372, 0.1355, 0.1418, 0.07679, 0.1445, 0.1355, 0.1418, 0.1496, 0.1372, 0.1943, 0.1445, 0.1545, 0.124, 0.1943, 0.1034, 0.1943, 0.1445, 0.1496, 0.1372, 0.1545, 0.124, 0.1943, 0.1445, 0.1545, 0.124, 0.1496, 0.1108, 0.1943, 0.1034, 0.1166, 0.124, 0.07679, 0.1445, 0.07679, 0.1034, 0.1215, 0.1108, 0.1166, 0.124, 0.07679, 0.1034, 0.1166, 0.124, 0.1215, 0.1372, 0.07679, 0.1445, 0.1355, 0.1062, 0.07679, 0.1034, 0.1943, 0.1034, 0.1496, 0.1108, 0.1355, 0.1062, 0.1943, 0.1034, 0.1355, 0.1062, 0.1215, 0.1108, 0.07679, 0.1034, 0.3028, 0.4331, 0.3028, 0.421, 0.376, 0.421, 0.376, 0.4331, 0.3028, 0.4451, 0.3028, 0.4331, 0.376, 0.4331, 0.376, 0.4451, 0.3035, 0.3993, 0.3035, 0.4035, 0.3765, 0.4035, 0.3765, 0.3993, 0.3028, 0.4493, 0.3028, 0.4451, 0.376, 0.4451, 0.376, 0.4493, 0.3035, 0.3711, 0.3035, 0.3753, 0.3765, 0.3753, 0.3765, 0.3711, 0.3028, 0.421, 0.3028, 0.4168, 0.376, 0.4168, 0.376, 0.421, 0.3035, 0.3753, 0.3035, 0.3873, 0.3765, 0.3873, 0.3765, 0.3753, 0.3035, 0.3873, 0.3035, 0.3993, 0.3765, 0.3993, 0.3765, 0.3873, 0.1355, 0.1379, 0.1245, 0.1343, 0.1284, 0.1307, 0.1355, 0.133, 0.1465, 0.1343, 0.1355, 0.1379, 0.1355, 0.133, 0.1426, 0.1307, 0.1465, 0.1137, 0.1503, 0.124, 0.1451, 0.124, 0.1426, 0.1173, 0.1503, 0.124, 0.1465, 0.1343, 0.1426, 0.1307, 0.1451, 0.124, 0.1206, 0.124, 0.1245, 0.1137, 0.1284, 0.1173, 0.1259, 0.124, 0.1245, 0.1343, 0.1206, 0.124, 0.1259, 0.124, 0.1284, 0.1307, 0.1245, 0.1137, 0.1355, 0.1101, 0.1355, 0.1149, 0.1284, 0.1173, 0.1355, 0.1101, 0.1465, 0.1137, 0.1426, 0.1173, 0.1355, 0.1149, 0.376, 0.4331, 0.376, 0.4253, 0.4838, 0.4253, 0.4838, 0.4331, 0.376, 0.4409, 0.376, 0.4331, 0.4838, 0.4331, 0.4838, 0.4409, 0.3765, 0.3951, 0.3765, 0.3978, 0.4841, 0.3978, 0.4841, 0.3951, 0.376, 0.4436, 0.376, 0.4409, 0.4838, 0.4409, 0.4838, 0.4436, 0.3765, 0.3768, 0.3765, 0.3795, 0.4841, 0.3795, 0.4841, 0.3768, 0.376, 0.4253, 0.376, 0.4225, 0.4838, 0.4225, 0.4838, 0.4253, 0.3765, 0.3795, 0.3765, 0.3873, 0.4841, 0.3873, 0.4841, 0.3795, 0.3765, 0.3873, 0.3765, 0.3951, 0.4841, 0.3951, 0.4841, 0.3873, 0.1403, 0.1285, 0.1355, 0.1301, 0.1307, 0.1285, 0.1403, 0.1285, 0.1307, 0.1285, 0.129, 0.124, 0.142, 0.124, 0.1403, 0.1285, 0.129, 0.124, 0.142, 0.124, 0.129, 0.124, 0.1307, 0.1195, 0.1403, 0.1195, 0.142, 0.124, 0.1307, 0.1195, 0.1403, 0.1195, 0.1307, 0.1195, 0.1355, 0.1179, 0.1277, 0.2495, 0.1277, 0.3396, 0.108, 0.2809, 0.1277, 0.3396, 0.1277, 0.4298, 0.108, 0.3984, 0.2407, 0.3396, 0.2555, 0.2877, 0.2555, 0.3915, 0.2407, 0.4298, 0.2407, 0.3396, 0.2555, 0.3915, 0.2407, 0.3396, 0.2407, 0.2495, 0.2555, 0.2877, 0.2407, 0.3396, 0.2407, 0.4298, 0.2179, 0.4039, 0.2179, 0.3655, 0.1277, 0.4298, 0.1277, 0.3396, 0.1505, 0.3655, 0.1505, 0.4039, 0.2407, 0.4298, 0.1277, 0.4298, 0.1505, 0.4039, 0.2179, 0.4039, 0.2055, 0.2173, 0.1539, 0.2173, 0.1539, 0.2267, 0.2055, 0.2267, 0.8932, 0.361, 0.8484, 0.361, 0.8484, 0.3753, 0.8932, 0.3753, 0.8484, 0.3858, 0.8932, 0.3858, 0.8932, 0.4001, 0.8484, 0.4001, 0.1539, 0.1941, 0.2055, 0.1941, 0.2055, 0.2035, 0.1539, 0.2035, 0.106, 0.5036, 0.156, 0.5036, 0.1508, 0.5066, 0.1112, 0.5066, 0.156, 0.5036, 0.156, 0.5321, 0.1508, 0.5291, 0.1508, 0.5066, 0.106, 0.5321, 0.106, 0.5036, 0.1112, 0.5066, 0.1112, 0.5291, 0.156, 0.5321, 0.106, 0.5321, 0.1112, 0.5291, 0.1508, 0.5291, 0.1112, 0.5291, 0.1112, 0.5066, 0.1508, 0.5066, 0.1508, 0.5291, 0.1842, 0.2495, 0.1267, 0.2367, 0.2556, 0.2367, 0.2407, 0.2495, 0.1842, 0.2495, 0.2556, 0.2367, 0.1842, 0.2495, 0.1277, 0.2495, 0.1267, 0.2367, 0.1842, 0.3396, 0.2179, 0.3655, 0.1505, 0.3655, 0.1277, 0.3396, 0.1842, 0.3396, 0.1505, 0.3655, 0.1842, 0.3396, 0.2407, 0.3396, 0.2179, 0.3655, 0.2407, 0.2495, 0.2231, 0.2629, 0.202, 0.2629, 0.1842, 0.2495, 0.2407, 0.3396, 0.2231, 0.3262, 0.2231, 0.2629, 0.2407, 0.2495, 0.1842, 0.3396, 0.202, 0.3262, 0.2231, 0.3262, 0.2407, 0.3396, 0.1842, 0.2495, 0.202, 0.2629, 0.202, 0.3262, 0.1842, 0.3396, 0.1842, 0.2495, 0.1702, 0.26, 0.1416, 0.26, 0.1277, 0.2495, 0.1842, 0.3396, 0.1702, 0.3291, 0.1702, 0.26, 0.1842, 0.2495, 0.1277, 0.3396, 0.1416, 0.3291, 0.1702, 0.3291, 0.1842, 0.3396, 0.1277, 0.2495, 0.1416, 0.26, 0.1416, 0.3291, 0.1277, 0.3396, 0.986, 0.3026, 0.9054, 0.3026, 0.9054, 0.3121, 0.986, 0.3121, 0.2938, 0.2193, 0.2718, 0.2193, 0.2718, 0.2255, 0.2938, 0.2255, 0.9054, 0.3215, 0.986, 0.3215, 0.986, 0.331, 0.9054, 0.331, 0.2718, 0.2066, 0.2938, 0.2066, 0.2938, 0.2128, 0.2718, 0.2128, 0.9826, 0.3378, 0.9087, 0.3378, 0.9087, 0.3473, 0.9826, 0.3473, 0.3343, 0.2193, 0.3181, 0.2193, 0.3181, 0.2255, 0.3343, 0.2255, 0.9087, 0.3578, 0.9826, 0.3578, 0.9826, 0.3673, 0.9087, 0.3673, 0.3181, 0.2066, 0.3343, 0.2066, 0.3343, 0.2128, 0.3181, 0.2128, 0.361, 0.1742, 0.3753, 0.1742, 0.3734, 0.1814, 0.3629, 0.1814, 0.3753, 0.1742, 0.3753, 0.2285, 0.3734, 0.2213, 0.3734, 0.1814, 0.3753, 0.2285, 0.361, 0.2285, 0.3629, 0.2213, 0.3734, 0.2213, 0.361, 0.2285, 0.361, 0.1742, 0.3629, 0.1814, 0.3629, 0.2213, 0.4526, 0.2874, 0.4736, 0.2874, 0.4708, 0.2952, 0.4554, 0.2952, 0.4736, 0.2874, 0.4736, 0.3468, 0.4708, 0.3389, 0.4708, 0.2952, 0.4736, 0.3468, 0.4526, 0.3468, 0.4554, 0.3389, 0.4708, 0.3389, 0.4526, 0.3468, 0.4526, 0.2874, 0.4554, 0.2952, 0.4554, 0.3389, 0.3629, 0.1814, 0.3734, 0.1814, 0.3734, 0.2213, 0.3629, 0.2213, 0.4554, 0.2952, 0.4708, 0.2952, 0.4708, 0.3389, 0.4554, 0.3389, 0.04983, 0.307, 0.04983, 0.3722, 0.03011, 0.3783, 0.03011, 0.3009, 0.04983, 0.2809, 0.04983, 0.307, 0.03011, 0.3009, 0.04983, 0.3722, 0.04983, 0.3984, 0.03011, 0.3783, 0.108, 0.2809, 0.108, 0.307, 0.04983, 0.307, 0.04983, 0.2809, 0.108, 0.3722, 0.108, 0.3984, 0.04983, 0.3984, 0.04983, 0.3722, 0.108, 0.3984, 0.108, 0.3722, 0.1277, 0.3396, 0.108, 0.3722, 0.108, 0.307, 0.1277, 0.3396, 0.108, 0.307, 0.108, 0.2809, 0.1277, 0.3396, 0.108, 0.3722, 0.04983, 0.3722, 0.05481, 0.3667, 0.103, 0.3667, 0.04983, 0.307, 0.108, 0.307, 0.103, 0.3126, 0.05481, 0.3126, 0.108, 0.307, 0.108, 0.3722, 0.103, 0.3667, 0.103, 0.3126, 0.04983, 0.3722, 0.04983, 0.307, 0.05481, 0.3126, 0.05481, 0.3667, 0.07808, 0.9372, 0.03168, 0.9372, 0.03168, 0.9156, 0.07808, 0.9156, 0.08781, 0.9372, 0.1342, 0.9372, 0.1342, 0.9156, 0.08781, 0.9156, 0.03168, 0.9047, 0.07306, 0.9047, 0.07306, 0.8831, 0.03168, 0.8831, 0.1292, 0.9047, 0.08781, 0.9047, 0.08781, 0.8831, 0.1292, 0.8831, 0.09628, 0.3202, 0.09628, 0.3591, 0.06156, 0.3591, 0.06156, 0.3202, 0.3126, 0.3558, 0.3126, 0.2534, 0.3042, 0.2752, 0.3042, 0.3341, 0.3767, 0.2534, 0.3767, 0.3558, 0.3879, 0.338, 0.3879, 0.2713, 0.3879, 0.2713, 0.3879, 0.338, 0.4209, 0.338, 0.4209, 0.2713, 0.4209, 0.2713, 0.4209, 0.338, 0.4321, 0.3266, 0.4321, 0.2827, 0.3767, 0.3558, 0.3767, 0.2534, 0.3642, 0.2847, 0.3642, 0.3246, 0.3767, 0.2534, 0.3126, 0.2534, 0.325, 0.2847, 0.3642, 0.2847, 0.3126, 0.2534, 0.3126, 0.3558, 0.325, 0.3246, 0.325, 0.2847, 0.3126, 0.3558, 0.3767, 0.3558, 0.3642, 0.3246, 0.325, 0.3246, 0.1249, 0.5574, 0.02452, 0.5574, 0.02452, 0.5465, 0.1249, 0.5465, 0.0917, 0.5328, 0.02437, 0.5328, 0.02437, 0.5256, 0.0917, 0.5256, 0.02452, 0.5733, 0.1249, 0.5733, 0.1249, 0.5623, 0.02452, 0.5623, 0.02437, 0.5431, 0.0917, 0.5431, 0.0917, 0.5359, 0.02437, 0.5359, 0.3315, 0.09481, 0.3315, 0.1098, 0.5163, 0.1098, 0.5163, 0.09481, 0.7268, 0.04121, 0.7268, 0.01355, 0.6324, 0.01355, 0.6324, 0.04121, 0.6324, 0.062, 0.6324, 0.08967, 0.7268, 0.08967, 0.7268, 0.062, 0.4438, 0.2113, 0.4744, 0.2113, 0.4744, 0.2215, 0.4438, 0.2215, 0.7971, 0.1364, 0.7971, 0.1864, 0.7916, 0.1864, 0.7916, 0.1364, 0.5601, 0.2416, 0.6627, 0.2416, 0.6627, 0.2565, 0.5601, 0.2565, 0.9415, 0.4785, 0.9415, 0.4313, 0.9468, 0.4313, 0.9468, 0.4785, 0.9415, 0.4313, 0.9415, 0.4216, 0.9468, 0.4216, 0.9468, 0.4313, 0.6925, 0.2416, 0.6925, 0.2565, 0.6627, 0.2565, 0.6627, 0.2416, 0.8202, 0.3872, 0.8265, 0.3872, 0.8265, 0.3817, 0.8202, 0.3817, 0.8202, 0.4444, 0.8265, 0.4444, 0.8265, 0.3872, 0.8202, 0.3872, 0.8202, 0.594, 0.8265, 0.594, 0.8265, 0.4444, 0.8202, 0.4444, 0.8202, 0.594, 0.8202, 0.6512, 0.8265, 0.6512, 0.8265, 0.594, 0.5371, 0.2226, 0.5371, 0.2077, 0.5073, 0.2077, 0.5073, 0.2226, 0.9415, 0.6494, 0.9468, 0.6494, 0.9468, 0.6591, 0.9415, 0.6591, 0.9415, 0.6022, 0.9468, 0.6022, 0.9468, 0.6494, 0.9415, 0.6494, 0.6397, 0.2226, 0.6397, 0.2077, 0.5371, 0.2077, 0.5371, 0.2226, 0.7971, 0.3644, 0.7916, 0.3644, 0.7916, 0.3144, 0.7971, 0.3144, 0.5163, 0.09481, 0.5163, 0.1098, 0.5532, 0.1098, 0.5532, 0.09481, 0.3315, 0.09481, 0.2945, 0.09481, 0.2945, 0.1098, 0.3315, 0.1098, 0.7491, 0.3644, 0.7491, 0.3144, 0.7546, 0.3144, 0.7546, 0.3644, 0.6453, 0.3564, 0.5428, 0.3564, 0.5428, 0.3414, 0.6453, 0.3414, 0.8791, 0.6022, 0.8791, 0.6494, 0.8844, 0.6494, 0.8844, 0.6022, 0.8791, 0.6494, 0.8791, 0.6591, 0.8844, 0.6591, 0.8844, 0.6494, 0.7529, 0.6512, 0.7593, 0.6512, 0.7593, 0.6567, 0.7529, 0.6567, 0.7529, 0.594, 0.7593, 0.594, 0.7593, 0.6512, 0.7529, 0.6512, 0.7529, 0.4444, 0.7593, 0.4444, 0.7593, 0.594, 0.7529, 0.594, 0.7529, 0.4444, 0.7529, 0.3872, 0.7593, 0.3872, 0.7593, 0.4444, 0.7529, 0.3872, 0.7529, 0.3817, 0.7593, 0.3817, 0.7593, 0.3872, 0.6627, 0.3753, 0.6627, 0.3903, 0.6925, 0.3903, 0.6925, 0.3753, 0.8791, 0.4313, 0.8844, 0.4313, 0.8844, 0.4216, 0.8791, 0.4216, 0.8791, 0.4785, 0.8844, 0.4785, 0.8844, 0.4313, 0.8791, 0.4313, 0.5601, 0.3753, 0.5601, 0.3903, 0.6627, 0.3903, 0.6627, 0.3753, 0.7491, 0.1364, 0.7546, 0.1364, 0.7546, 0.1864, 0.7491, 0.1864, 0.4347, 0.2113, 0.4347, 0.2215, 0.4041, 0.2215, 0.4041, 0.2113, 0.9468, 0.4216, 0.954, 0.4267, 0.954, 0.4359, 0.9468, 0.4313, 0.8265, 0.3872, 0.8329, 0.3888, 0.8329, 0.3833, 0.8265, 0.3817, 0.8265, 0.6567, 0.8329, 0.6552, 0.8329, 0.6497, 0.8265, 0.6512, 0.9468, 0.6494, 0.954, 0.6448, 0.954, 0.654, 0.9468, 0.6591, 0.8844, 0.6591, 0.8916, 0.654, 0.8916, 0.6448, 0.8844, 0.6494, 0.7593, 0.6512, 0.7657, 0.6497, 0.7657, 0.6552, 0.7593, 0.6567, 0.7593, 0.3817, 0.7657, 0.3833, 0.7657, 0.3888, 0.7593, 0.3872, 0.8844, 0.4313, 0.8916, 0.4359, 0.8916, 0.4268, 0.8844, 0.4216, 0.9468, 0.4313, 0.954, 0.4359, 0.954, 0.4812, 0.9468, 0.4785, 0.8265, 0.4444, 0.8329, 0.4453, 0.8329, 0.3888, 0.8265, 0.3872, 0.8265, 0.6512, 0.8329, 0.6497, 0.8329, 0.5932, 0.8265, 0.594, 0.9468, 0.6022, 0.954, 0.5996, 0.954, 0.6448, 0.9468, 0.6494, 0.8844, 0.6494, 0.8916, 0.6448, 0.8916, 0.5996, 0.8844, 0.6022, 0.7593, 0.594, 0.7657, 0.5932, 0.7657, 0.6497, 0.7593, 0.6512, 0.7593, 0.3872, 0.7657, 0.3888, 0.7657, 0.4453, 0.7593, 0.4444, 0.8844, 0.4785, 0.8916, 0.4812, 0.8916, 0.4359, 0.8844, 0.4313, 0.8265, 0.594, 0.8329, 0.5932, 0.8329, 0.4453, 0.8265, 0.4444, 0.7593, 0.4444, 0.7657, 0.4453, 0.7657, 0.5932, 0.7593, 0.594, 0.6627, 0.2565, 0.6682, 0.2771, 0.5493, 0.2947, 0.5601, 0.2565, 0.6397, 0.2077, 0.6505, 0.1695, 0.5316, 0.1871, 0.5371, 0.2077, 0.5428, 0.3414, 0.5373, 0.3209, 0.6562, 0.3033, 0.6453, 0.3414, 0.5601, 0.3903, 0.5493, 0.4285, 0.6682, 0.4108, 0.6627, 0.3903, 0.7916, 0.1864, 0.7777, 0.1919, 0.7777, 0.146, 0.7916, 0.1364, 0.7916, 0.3644, 0.7777, 0.355, 0.7777, 0.3091, 0.7916, 0.3144, 0.7546, 0.1364, 0.7686, 0.146, 0.7686, 0.1919, 0.7546, 0.1864, 0.7546, 0.3144, 0.7686, 0.3091, 0.7686, 0.355, 0.7546, 0.3644, 0.4744, 0.2215, 0.467, 0.2476, 0.4438, 0.2476, 0.4438, 0.2215, 0.5163, 0.1098, 0.5085, 0.1479, 0.5424, 0.1479, 0.5532, 0.1098, 0.2945, 0.1098, 0.3054, 0.1479, 0.3393, 0.1479, 0.3315, 0.1098, 0.4347, 0.2215, 0.4347, 0.2476, 0.4115, 0.2476, 0.4041, 0.2215, 0.5262, 0.462, 0.6585, 0.462, 0.649, 0.4807, 0.5208, 0.4807, 0.1855, 0.4807, 0.05738, 0.4807, 0.04784, 0.462, 0.1801, 0.462, 0.1801, 0.9741, 0.04784, 0.9741, 0.05738, 0.9555, 0.1855, 0.9555, 0.5208, 0.9555, 0.649, 0.9555, 0.6585, 0.9741, 0.5262, 0.9741, 0.6585, 0.462, 0.6713, 0.462, 0.6751, 0.4807, 0.649, 0.4807, 0.05738, 0.4807, 0.03127, 0.4807, 0.0351, 0.462, 0.04784, 0.462, 0.04784, 0.9741, 0.0351, 0.9741, 0.03127, 0.9555, 0.05738, 0.9555, 0.649, 0.9555, 0.6751, 0.9555, 0.6713, 0.9741, 0.6585, 0.9741, 0.5428, 0.3564, 0.5129, 0.3564, 0.5129, 0.3414, 0.5428, 0.3414, 0.5428, 0.3564, 0.5428, 0.4197, 0.5129, 0.4197, 0.5129, 0.3564, 0.9435, 0.02469, 0.9431, 0.0224, 0.9426, 0.02239, 0.9424, 0.02469, 0.9683, 0.02247, 0.9679, 0.02477, 0.969, 0.02477, 0.9688, 0.02247, 0.9683, 0.03061, 0.9687, 0.02834, 0.9692, 0.02834, 0.9694, 0.03061, 0.9435, 0.02827, 0.9439, 0.03054, 0.9428, 0.03053, 0.943, 0.02826, 0.9488, 0.02471, 0.9486, 0.02241, 0.9431, 0.0224, 0.9435, 0.02469, 0.9629, 0.02246, 0.9626, 0.02475, 0.9679, 0.02477, 0.9683, 0.02247, 0.963, 0.03059, 0.9632, 0.02833, 0.9687, 0.02834, 0.9683, 0.03061, 0.949, 0.02828, 0.9492, 0.03055, 0.9439, 0.03054, 0.9435, 0.02827, 0.9488, 0.02471, 0.9626, 0.02475, 0.9629, 0.02246, 0.9486, 0.02241, 0.963, 0.03059, 0.9492, 0.03055, 0.949, 0.02828, 0.9632, 0.02833, 0.8753, 0.08762, 0.9106, 0.08762, 0.9106, 0.07807, 0.7495, 0.08762, 0.7849, 0.08762, 0.7402, 0.07807, 0.7849, 0.08762, 0.8753, 0.08762, 0.9106, 0.07807, 0.7402, 0.07807, 0.7849, 0.02082, 0.7495, 0.02082, 0.7402, 0.03037, 0.9106, 0.02082, 0.8753, 0.02082, 0.9106, 0.03139, 0.8753, 0.02082, 0.7849, 0.02082, 0.7402, 0.03037, 0.9106, 0.03139, 0.9106, 0.07807, 0.9106, 0.03139, 0.7402, 0.03037, 0.7402, 0.07807, 0.05461, 0.1789, 0.05461, 0.1584, 0.2277, 0.1584, 0.2239, 0.1789, 0.5163, 0.03151, 0.5123, 0.01097, 0.3355, 0.01097, 0.3315, 0.03151, 0.05461, 0.1789, 0.0099, 0.1789, 0.01541, 0.1584, 0.05461, 0.1584, 0.2945, 0.03151, 0.3315, 0.03151, 0.3355, 0.01097, 0.3001, 0.01097, 0.5163, 0.03151, 0.5532, 0.03151, 0.5477, 0.01097, 0.5123, 0.01097, 0.2686, 0.1789, 0.2239, 0.1789, 0.2277, 0.1584, 0.2631, 0.1584, 0.726, 0.3144, 0.726, 0.3644, 0.7185, 0.3596, 0.7185, 0.3117, 0.726, 0.1364, 0.726, 0.1864, 0.7185, 0.1892, 0.7185, 0.1413, 0.8202, 0.3644, 0.8202, 0.3144, 0.8277, 0.3117, 0.8277, 0.3596, 0.8202, 0.1864, 0.8202, 0.1364, 0.8277, 0.1413, 0.8277, 0.1892, 0.7259, 0.4444, 0.7259, 0.594, 0.7196, 0.5932, 0.7196, 0.4453, 0.7931, 0.594, 0.7931, 0.4444, 0.7868, 0.4453, 0.7868, 0.5932, 0.8567, 0.4785, 0.8567, 0.4313, 0.8495, 0.4359, 0.8495, 0.4812, 0.7259, 0.3872, 0.7259, 0.4444, 0.7196, 0.4453, 0.7196, 0.3888, 0.7259, 0.594, 0.7259, 0.6512, 0.7196, 0.6497, 0.7196, 0.5932, 0.8567, 0.6494, 0.8567, 0.6022, 0.8495, 0.5996, 0.8495, 0.6448, 0.9191, 0.6022, 0.9191, 0.6494, 0.9119, 0.6448, 0.9119, 0.5996, 0.7931, 0.6512, 0.7931, 0.594, 0.7868, 0.5932, 0.7868, 0.6497, 0.7931, 0.4444, 0.7931, 0.3872, 0.7868, 0.3888, 0.7868, 0.4453, 0.9191, 0.4313, 0.9191, 0.4785, 0.9119, 0.4812, 0.9119, 0.4359, 0.8567, 0.4313, 0.8567, 0.4216, 0.8495, 0.4267, 0.8495, 0.4359, 0.7259, 0.3817, 0.7259, 0.3872, 0.7196, 0.3888, 0.7196, 0.3833, 0.7259, 0.6512, 0.7259, 0.6567, 0.7196, 0.6552, 0.7196, 0.6497, 0.8567, 0.6591, 0.8567, 0.6494, 0.8495, 0.6448, 0.8495, 0.654, 0.9191, 0.6494, 0.9191, 0.6591, 0.9119, 0.654, 0.9119, 0.6448, 0.7931, 0.6567, 0.7931, 0.6512, 0.7868, 0.6497, 0.7868, 0.6552, 0.7931, 0.3872, 0.7931, 0.3817, 0.7868, 0.3833, 0.7868, 0.3888, 0.9191, 0.4216, 0.9191, 0.4313, 0.9119, 0.4359, 0.9119, 0.4267, 0.4347, 0.2113, 0.4041, 0.2113, 0.4041, 0.168, 0.4347, 0.168, 0.7491, 0.1364, 0.7491, 0.1864, 0.726, 0.1864, 0.726, 0.1364, 0.8791, 0.4785, 0.8791, 0.4313, 0.8567, 0.4313, 0.8567, 0.4785, 0.8791, 0.4313, 0.8791, 0.4216, 0.8567, 0.4216, 0.8567, 0.4313, 0.6627, 0.3753, 0.6925, 0.3753, 0.6925, 0.312, 0.6627, 0.312, 0.7529, 0.3872, 0.7259, 0.3872, 0.7259, 0.3817, 0.7529, 0.3817, 0.7529, 0.4444, 0.7259, 0.4444, 0.7259, 0.3872, 0.7529, 0.3872, 0.7529, 0.4444, 0.7529, 0.594, 0.7259, 0.594, 0.7259, 0.4444, 0.7529, 0.594, 0.7529, 0.6512, 0.7259, 0.6512, 0.7259, 0.594, 0.7529, 0.6512, 0.7529, 0.6567, 0.7259, 0.6567, 0.7259, 0.6512, 0.8791, 0.6494, 0.8567, 0.6494, 0.8567, 0.6591, 0.8791, 0.6591, 0.8791, 0.6022, 0.8567, 0.6022, 0.8567, 0.6494, 0.8791, 0.6494, 0.7491, 0.3644, 0.726, 0.3644, 0.726, 0.3144, 0.7491, 0.3144, 0.3315, 0.09481, 0.3315, 0.03151, 0.2945, 0.03151, 0.2945, 0.09481, 0.5163, 0.09481, 0.5532, 0.09481, 0.5532, 0.03151, 0.5163, 0.03151, 0.7971, 0.3644, 0.7971, 0.3144, 0.8202, 0.3144, 0.8202, 0.3644, 0.9415, 0.6022, 0.9415, 0.6494, 0.9191, 0.6494, 0.9191, 0.6022, 0.9415, 0.6494, 0.9415, 0.6591, 0.9191, 0.6591, 0.9191, 0.6494, 0.5371, 0.2226, 0.5073, 0.2226, 0.5073, 0.2859, 0.5371, 0.2859, 0.8202, 0.594, 0.7931, 0.594, 0.7931, 0.6512, 0.8202, 0.6512, 0.8202, 0.594, 0.8202, 0.4444, 0.7931, 0.4444, 0.7931, 0.594, 0.8202, 0.4444, 0.8202, 0.3872, 0.7931, 0.3872, 0.7931, 0.4444, 0.8202, 0.3872, 0.8202, 0.3817, 0.7931, 0.3817, 0.7931, 0.3872, 0.6925, 0.2416, 0.6627, 0.2416, 0.6627, 0.1783, 0.6925, 0.1783, 0.9415, 0.4313, 0.9191, 0.4313, 0.9191, 0.4216, 0.9415, 0.4216, 0.9415, 0.4785, 0.9191, 0.4785, 0.9191, 0.4313, 0.9415, 0.4313, 0.7971, 0.1364, 0.8202, 0.1364, 0.8202, 0.1864, 0.7971, 0.1864, 0.4438, 0.2113, 0.4438, 0.168, 0.4744, 0.168, 0.4744, 0.2113, 0.3315, 0.09481, 0.5163, 0.09481, 0.5163, 0.03151, 0.3315, 0.03151, 0.726, 0.1864, 0.7491, 0.1864, 0.7491, 0.3144, 0.726, 0.3144, 0.7185, 0.3117, 0.7185, 0.1892, 0.726, 0.1864, 0.726, 0.3144, 0.8567, 0.4785, 0.8567, 0.6022, 0.8791, 0.6022, 0.8791, 0.4785, 0.8495, 0.5996, 0.8567, 0.6022, 0.8567, 0.4785, 0.8495, 0.4812, 0.9191, 0.4785, 0.9415, 0.4785, 0.9415, 0.6022, 0.9191, 0.6022, 0.9119, 0.5996, 0.9119, 0.4812, 0.9191, 0.4785, 0.9191, 0.6022, 0.8202, 0.1864, 0.8202, 0.3144, 0.7971, 0.3144, 0.7971, 0.1864, 0.8277, 0.3117, 0.8202, 0.3144, 0.8202, 0.1864, 0.8277, 0.1892, 0.8265, 0.6512, 0.8202, 0.6512, 0.8202, 0.6567, 0.8265, 0.6567, 0.7931, 0.6567, 0.8202, 0.6567, 0.8202, 0.6512, 0.7931, 0.6512, 0.8452, 0.7121, 0.8452, 0.7256, 0.8109, 0.7256, 0.8109, 0.7121, 0.9817, 0.1161, 0.9876, 0.1161, 0.9876, 0.2208, 0.9817, 0.2208, 0.8597, 0.7121, 0.8597, 0.7256, 0.8941, 0.7256, 0.8941, 0.7121, 0.9575, 0.2208, 0.9634, 0.2208, 0.9634, 0.1161, 0.9575, 0.1161, 0.9634, 0.2208, 0.968, 0.2189, 0.968, 0.118, 0.9634, 0.1161, 0.8597, 0.7256, 0.8597, 0.7361, 0.8941, 0.7361, 0.8941, 0.7256, 0.9876, 0.1161, 0.9922, 0.118, 0.9922, 0.2189, 0.9876, 0.2208, 0.8452, 0.7256, 0.8452, 0.7361, 0.8109, 0.7361, 0.8109, 0.7256, 0.8941, 0.7121, 0.8941, 0.7016, 0.8597, 0.7016, 0.8597, 0.7121, 0.9575, 0.1161, 0.9529, 0.118, 0.9529, 0.2189, 0.9575, 0.2208, 0.8109, 0.7121, 0.8109, 0.7016, 0.8452, 0.7016, 0.8452, 0.7121, 0.9817, 0.2208, 0.9771, 0.2189, 0.9771, 0.118, 0.9817, 0.1161, 0.9771, 0.118, 0.9771, 0.2189, 0.9756, 0.2148, 0.9756, 0.1221, 0.8941, 0.7489, 0.8597, 0.7489, 0.8597, 0.7582, 0.8941, 0.7582, 0.9529, 0.2189, 0.9529, 0.118, 0.9514, 0.1221, 0.9514, 0.2148, 0.8597, 0.9791, 0.8941, 0.9791, 0.8941, 0.9698, 0.8597, 0.9698, 0.8109, 0.7489, 0.8452, 0.7489, 0.8452, 0.7582, 0.8109, 0.7582, 0.9922, 0.2189, 0.9922, 0.118, 0.9937, 0.1221, 0.9937, 0.2148, 0.8452, 0.9791, 0.8109, 0.9791, 0.8109, 0.9698, 0.8452, 0.9698, 0.968, 0.118, 0.968, 0.2189, 0.9695, 0.2148, 0.9695, 0.1221, 0.8597, 0.9698, 0.8941, 0.9698, 0.8941, 0.7582, 0.8597, 0.7582, 0.8452, 0.7582, 0.8452, 0.9698, 0.8109, 0.9698, 0.8109, 0.7582, 0.9415, 0.7582, 0.9415, 0.9698, 0.9071, 0.9698, 0.9071, 0.7582, 0.956, 0.9698, 0.9903, 0.9698, 0.9903, 0.7582, 0.956, 0.7582, 0.921, 0.118, 0.921, 0.2189, 0.9225, 0.2148, 0.9225, 0.1221, 0.9415, 0.9791, 0.9071, 0.9791, 0.9071, 0.9698, 0.9415, 0.9698, 0.9445, 0.2189, 0.9445, 0.118, 0.946, 0.1221, 0.946, 0.2148, 0.9071, 0.7489, 0.9415, 0.7489, 0.9415, 0.7582, 0.9071, 0.7582, 0.956, 0.9791, 0.9903, 0.9791, 0.9903, 0.9698, 0.956, 0.9698, 0.9059, 0.2189, 0.9059, 0.118, 0.9044, 0.1221, 0.9044, 0.2148, 0.9903, 0.7489, 0.956, 0.7489, 0.956, 0.7582, 0.9903, 0.7582, 0.9294, 0.118, 0.9294, 0.2189, 0.9279, 0.2148, 0.9279, 0.1221, 0.934, 0.2208, 0.9294, 0.2189, 0.9294, 0.118, 0.934, 0.1161, 0.9071, 0.7121, 0.9071, 0.7016, 0.9415, 0.7016, 0.9415, 0.7121, 0.9105, 0.1161, 0.9059, 0.118, 0.9059, 0.2189, 0.9105, 0.2208, 0.9903, 0.7121, 0.9903, 0.7016, 0.956, 0.7016, 0.956, 0.7121, 0.9415, 0.7256, 0.9415, 0.7361, 0.9071, 0.7361, 0.9071, 0.7256, 0.9399, 0.1161, 0.9445, 0.118, 0.9445, 0.2189, 0.9399, 0.2208, 0.956, 0.7256, 0.956, 0.7361, 0.9903, 0.7361, 0.9903, 0.7256, 0.9164, 0.2208, 0.921, 0.2189, 0.921, 0.118, 0.9164, 0.1161, 0.9105, 0.2208, 0.9164, 0.2208, 0.9164, 0.1161, 0.9105, 0.1161, 0.956, 0.7121, 0.956, 0.7256, 0.9903, 0.7256, 0.9903, 0.7121, 0.934, 0.1161, 0.9399, 0.1161, 0.9399, 0.2208, 0.934, 0.2208, 0.9415, 0.7121, 0.9415, 0.7256, 0.9071, 0.7256, 0.9071, 0.7121, 0.5371, 0.2859, 0.513, 0.3007, 0.5316, 0.3065, 0.5371, 0.2859, 0.5073, 0.2859, 0.513, 0.3007, 0.5129, 0.4197, 0.5428, 0.4197, 0.5186, 0.4345, 0.5428, 0.4197, 0.5373, 0.4402, 0.5186, 0.4345, 0.6627, 0.312, 0.6868, 0.2972, 0.6682, 0.2915, 0.6627, 0.312, 0.6925, 0.312, 0.6868, 0.2972, 0.6627, 0.3903, 0.6682, 0.4108, 0.6868, 0.4051, 0.6627, 0.3903, 0.6868, 0.4051, 0.6925, 0.3903, 0.5129, 0.3414, 0.5186, 0.3266, 0.5428, 0.3414, 0.5186, 0.3266, 0.5373, 0.3209, 0.5428, 0.3414, 0.5371, 0.2077, 0.5316, 0.1871, 0.513, 0.1929, 0.5371, 0.2077, 0.513, 0.1929, 0.5073, 0.2077, 0.6114, 0.02919, 0.5815, 0.02919, 0.6056, 0.01438, 0.6868, 0.1635, 0.6627, 0.1783, 0.6682, 0.1577, 0.6114, 0.1074, 0.6056, 0.1222, 0.5815, 0.1074, 0.6868, 0.2713, 0.6682, 0.2771, 0.6627, 0.2565, 0.4046, 0.6712, 0.5443, 0.6334, 0.5443, 0.8027, 0.4046, 0.765, 0.5443, 0.8027, 0.5443, 0.6334, 0.5863, 0.6405, 0.5863, 0.7956, 0.6572, 0.9165, 0.7556, 0.9165, 0.7373, 0.8701, 0.701, 0.8966, 0.709, 0.8722, 0.6106, 0.8722, 0.6543, 0.8523, 0.6907, 0.8258, 0.7366, 0.8168, 0.7056, 0.8043, 0.7225, 0.7657, 0.7366, 0.7509, 0.7832, 0.7953, 0.7691, 0.81, 0.7522, 0.8486, 0.7832, 0.8612, 0.6652, 0.8027, 0.6517, 0.7956, 0.6517, 0.6405, 0.6652, 0.6334, 0.7556, 0.9165, 0.7832, 0.8767, 0.7522, 0.8486, 0.7373, 0.8701, 0.7366, 0.8324, 0.709, 0.8722, 0.6907, 0.8258, 0.7056, 0.8043, 0.7366, 0.8168, 0.7366, 0.8324, 0.7056, 0.8043, 0.7832, 0.8767, 0.7832, 0.8612, 0.7522, 0.8486, 0.6212, 0.6405, 0.6212, 0.7956, 0.5863, 0.7956, 0.5863, 0.6405, 0.6355, 0.7956, 0.6355, 0.6405, 0.6517, 0.6405, 0.6517, 0.7956, 0.6355, 0.6405, 0.6355, 0.7956, 0.6212, 0.7956, 0.6212, 0.6405, 0.4046, 0.6712, 0.5134, 0.5996, 0.5443, 0.6334, 0.4046, 0.765, 0.5443, 0.8027, 0.5134, 0.8366, 0.3127, 0.6712, 0.3127, 0.765, 0.1925, 0.8366, 0.1925, 0.5996, 0.6388, 0.5996, 0.6388, 0.6334, 0.5443, 0.6334, 0.5134, 0.5996, 0.6388, 0.8366, 0.5134, 0.8366, 0.5443, 0.8027, 0.6388, 0.8027, 0.3898, 0.1479, 0.458, 0.1479, 0.5163, 0.1098, 0.3315, 0.1098, 0.3393, 0.1479, 0.3898, 0.1479, 0.3315, 0.1098, 0.458, 0.1479, 0.5085, 0.1479, 0.5163, 0.1098, 0.06712, 0.7522, 0.06712, 0.684, 0.1925, 0.5996, 0.1925, 0.8366, 0.06712, 0.8366, 0.06712, 0.7522, 0.1925, 0.8366, 0.06712, 0.684, 0.06712, 0.5996, 0.1925, 0.5996, 0.05066, 0.7669, 0.0342, 0.7522, 0.06712, 0.7522, 0.06048, 0.7705, 0.05066, 0.7669, 0.06712, 0.7522, 0.05066, 0.7669, 0.04083, 0.7705, 0.0342, 0.7522, 0.06396, 0.7809, 0.06712, 0.7522, 0.06712, 0.8366, 0.06048, 0.7912, 0.06396, 0.7809, 0.06712, 0.8366, 0.06396, 0.7809, 0.06048, 0.7705, 0.06712, 0.7522, 0.03735, 0.7809, 0.0342, 0.8027, 0.0342, 0.7522, 0.04083, 0.7705, 0.03735, 0.7809, 0.0342, 0.7522, 0.03735, 0.7809, 0.04083, 0.7912, 0.0342, 0.8027, 0.05066, 0.7948, 0.06712, 0.8366, 0.0342, 0.8027, 0.04083, 0.7912, 0.05066, 0.7948, 0.0342, 0.8027, 0.05066, 0.7948, 0.06048, 0.7912, 0.06712, 0.8366, 0.6182, 0.5294, 0.6182, 0.5136, 0.6293, 0.5136, 0.6293, 0.5294, 0.6182, 0.5452, 0.6182, 0.5294, 0.6293, 0.5294, 0.6293, 0.5452, 0.8693, 0.1439, 0.8818, 0.1439, 0.8818, 0.1522, 0.8693, 0.1522, 0.8818, 0.1439, 0.8942, 0.1439, 0.8942, 0.1522, 0.8818, 0.1522, 0.8619, 0.1439, 0.8494, 0.1439, 0.8494, 0.1522, 0.8619, 0.1522, 0.8494, 0.1439, 0.837, 0.1439, 0.837, 0.1522, 0.8494, 0.1522, 0.6429, 0.5294, 0.6429, 0.5452, 0.654, 0.5452, 0.654, 0.5294, 0.6429, 0.5136, 0.6429, 0.5294, 0.654, 0.5294, 0.654, 0.5136, 0.05066, 0.7669, 0.06048, 0.7705, 0.05714, 0.774, 0.05066, 0.7716, 0.04083, 0.7705, 0.05066, 0.7669, 0.05066, 0.7716, 0.04417, 0.774, 0.06048, 0.7705, 0.06396, 0.7809, 0.05944, 0.7809, 0.05714, 0.774, 0.06396, 0.7809, 0.06048, 0.7912, 0.05714, 0.7877, 0.05944, 0.7809, 0.04083, 0.7912, 0.03735, 0.7809, 0.04188, 0.7809, 0.04417, 0.7877, 0.03735, 0.7809, 0.04083, 0.7705, 0.04417, 0.774, 0.04188, 0.7809, 0.05066, 0.7948, 0.04083, 0.7912, 0.04417, 0.7877, 0.05066, 0.7901, 0.06048, 0.7912, 0.05066, 0.7948, 0.05066, 0.7901, 0.05714, 0.7877, 0.06048, 0.7285, 0.05066, 0.7322, 0.05066, 0.7275, 0.05714, 0.725, 0.05066, 0.7322, 0.04083, 0.7285, 0.04417, 0.725, 0.05066, 0.7275, 0.03735, 0.7182, 0.04083, 0.7079, 0.04417, 0.7114, 0.04188, 0.7182, 0.04083, 0.7285, 0.03735, 0.7182, 0.04188, 0.7182, 0.04417, 0.725, 0.06396, 0.7182, 0.06048, 0.7285, 0.05714, 0.725, 0.05944, 0.7182, 0.06048, 0.7079, 0.06396, 0.7182, 0.05944, 0.7182, 0.05714, 0.7114, 0.04083, 0.7079, 0.05066, 0.7042, 0.05066, 0.709, 0.04417, 0.7114, 0.05066, 0.7042, 0.06048, 0.7079, 0.05714, 0.7114, 0.05066, 0.709, 0.597, 0.5136, 0.597, 0.5294, 0.6081, 0.5294, 0.6081, 0.5136, 0.597, 0.5294, 0.597, 0.5452, 0.6081, 0.5452, 0.6081, 0.5294, 0.8494, 0.1589, 0.837, 0.1589, 0.837, 0.1672, 0.8494, 0.1672, 0.8619, 0.1589, 0.8494, 0.1589, 0.8494, 0.1672, 0.8619, 0.1672, 0.8818, 0.1589, 0.8942, 0.1589, 0.8942, 0.1672, 0.8818, 0.1672, 0.8693, 0.1589, 0.8818, 0.1589, 0.8818, 0.1672, 0.8693, 0.1672, 0.5747, 0.5452, 0.5747, 0.5294, 0.5858, 0.5294, 0.5858, 0.5452, 0.5747, 0.5294, 0.5747, 0.5136, 0.5858, 0.5136, 0.5858, 0.5294, 0.5341, 0.5294, 0.5341, 0.5136, 0.5452, 0.5136, 0.5452, 0.5294, 0.5341, 0.5452, 0.5341, 0.5294, 0.5452, 0.5294, 0.5452, 0.5452, 0.8693, 0.174, 0.8818, 0.174, 0.8818, 0.1823, 0.8693, 0.1823, 0.8818, 0.174, 0.8942, 0.174, 0.8942, 0.1823, 0.8818, 0.1823, 0.8619, 0.174, 0.8494, 0.174, 0.8494, 0.1823, 0.8619, 0.1823, 0.8494, 0.174, 0.837, 0.174, 0.837, 0.1823, 0.8494, 0.1823, 0.5553, 0.5294, 0.5553, 0.5452, 0.5663, 0.5452, 0.5663, 0.5294, 0.5553, 0.5136, 0.5553, 0.5294, 0.5663, 0.5294, 0.5663, 0.5136, 0.05066, 0.6429, 0.06048, 0.6466, 0.05714, 0.6501, 0.05066, 0.6477, 0.04083, 0.6466, 0.05066, 0.6429, 0.05066, 0.6477, 0.04417, 0.6501, 0.06048, 0.6466, 0.06396, 0.6569, 0.05944, 0.6569, 0.05714, 0.6501, 0.06396, 0.6569, 0.06048, 0.6672, 0.05714, 0.6637, 0.05944, 0.6569, 0.04083, 0.6672, 0.03735, 0.6569, 0.04188, 0.6569, 0.04417, 0.6637, 0.03735, 0.6569, 0.04083, 0.6466, 0.04417, 0.6501, 0.04188, 0.6569, 0.05066, 0.6709, 0.04083, 0.6672, 0.04417, 0.6637, 0.05066, 0.6661, 0.06048, 0.6672, 0.05066, 0.6709, 0.05066, 0.6661, 0.05714, 0.6637, 0.03735, 0.7182, 0.0342, 0.7522, 0.0342, 0.684, 0.04083, 0.7285, 0.0342, 0.7522, 0.03735, 0.7182, 0.05066, 0.7322, 0.0342, 0.7522, 0.04083, 0.7285, 0.06712, 0.7522, 0.0342, 0.7522, 0.05066, 0.7322, 0.06048, 0.7285, 0.06712, 0.7522, 0.05066, 0.7322, 0.06396, 0.7182, 0.06712, 0.7522, 0.06048, 0.7285, 0.06712, 0.684, 0.06712, 0.7522, 0.06396, 0.7182, 0.04083, 0.7079, 0.03735, 0.7182, 0.0342, 0.684, 0.06712, 0.684, 0.06396, 0.7182, 0.06048, 0.7079, 0.05066, 0.7042, 0.04083, 0.7079, 0.0342, 0.684, 0.06712, 0.684, 0.06048, 0.7079, 0.05066, 0.7042, 0.06712, 0.684, 0.05066, 0.7042, 0.0342, 0.684, 0.03735, 0.6569, 0.0342, 0.684, 0.0342, 0.6334, 0.04083, 0.6672, 0.0342, 0.684, 0.03735, 0.6569, 0.05066, 0.6709, 0.0342, 0.684, 0.04083, 0.6672, 0.06712, 0.684, 0.0342, 0.684, 0.05066, 0.6709, 0.06048, 0.6672, 0.06712, 0.684, 0.05066, 0.6709, 0.06396, 0.6569, 0.06712, 0.684, 0.06048, 0.6672, 0.06712, 0.5996, 0.06712, 0.684, 0.06396, 0.6569, 0.04083, 0.6466, 0.03735, 0.6569, 0.0342, 0.6334, 0.06712, 0.5996, 0.06396, 0.6569, 0.06048, 0.6466, 0.05066, 0.6429, 0.04083, 0.6466, 0.0342, 0.6334, 0.06712, 0.5996, 0.06048, 0.6466, 0.05066, 0.6429, 0.06712, 0.5996, 0.05066, 0.6429, 0.0342, 0.6334, 0.4091, 0.4807, 0.5208, 0.4807, 0.5134, 0.5996, 0.4064, 0.5996, 0.5208, 0.4807, 0.4091, 0.4807, 0.5262, 0.462, 0.2642, 0.4807, 0.1855, 0.4807, 0.1801, 0.462, 0.1925, 0.5996, 0.2663, 0.5996, 0.3127, 0.6712, 0.4064, 0.5996, 0.5134, 0.5996, 0.4046, 0.6712, 0.2642, 0.4807, 0.2663, 0.5996, 0.2498, 0.5745, 0.2485, 0.5057, 0.1855, 0.4807, 0.2642, 0.4807, 0.2485, 0.5057, 0.2031, 0.5057, 0.2663, 0.5996, 0.1925, 0.5996, 0.2071, 0.5745, 0.2498, 0.5745, 0.1925, 0.5996, 0.1855, 0.4807, 0.2031, 0.5057, 0.2071, 0.5745, 0.9851, 0.3811, 0.9155, 0.3809, 0.9155, 0.3894, 0.985, 0.3895, 0.2484, 0.2204, 0.2204, 0.2204, 0.2204, 0.2259, 0.2484, 0.2259, 0.2185, 0.2088, 0.2484, 0.2088, 0.2484, 0.2143, 0.2185, 0.2143, 0.9173, 0.3928, 0.9868, 0.3929, 0.9868, 0.4014, 0.9173, 0.4013, 0.596, 0.8645, 0.5973, 0.9333, 0.5934, 0.927, 0.5924, 0.8699, 0.5506, 0.8645, 0.596, 0.8645, 0.5924, 0.8699, 0.5547, 0.8699, 0.5973, 0.9333, 0.5546, 0.9333, 0.558, 0.927, 0.5934, 0.927, 0.5546, 0.9333, 0.5506, 0.8645, 0.5547, 0.8699, 0.558, 0.927, 0.5547, 0.8699, 0.5924, 0.8699, 0.5934, 0.927, 0.558, 0.927, 0.3366, 0.4807, 0.1801, 0.462, 0.5262, 0.462, 0.4091, 0.4807, 0.3366, 0.4807, 0.5262, 0.462, 0.3366, 0.4807, 0.2642, 0.4807, 0.1801, 0.462, 0.9518, 0.03603, 0.9643, 0.04913, 0.9475, 0.04913, 0.2663, 0.5996, 0.3364, 0.5996, 0.3127, 0.6712, 0.9518, 0.03603, 0.9646, 0.03603, 0.9643, 0.04913, 0.3618, 0.5274, 0.3366, 0.4807, 0.4091, 0.4807, 0.3728, 0.5298, 0.3618, 0.5274, 0.4091, 0.4807, 0.3618, 0.5274, 0.3509, 0.5298, 0.3366, 0.4807, 0.3745, 0.5401, 0.4091, 0.4807, 0.4064, 0.5996, 0.372, 0.5504, 0.3745, 0.5401, 0.4064, 0.5996, 0.3745, 0.5401, 0.3728, 0.5298, 0.4091, 0.4807, 0.3614, 0.5528, 0.4064, 0.5996, 0.3364, 0.5996, 0.3508, 0.5504, 0.3614, 0.5528, 0.3364, 0.5996, 0.3614, 0.5528, 0.372, 0.5504, 0.4064, 0.5996, 0.3487, 0.5401, 0.3364, 0.5996, 0.3366, 0.4807, 0.3509, 0.5298, 0.3487, 0.5401, 0.3366, 0.4807, 0.3487, 0.5401, 0.3508, 0.5504, 0.3364, 0.5996, 0.3074, 0.5274, 0.2642, 0.4807, 0.3366, 0.4807, 0.3183, 0.5298, 0.3074, 0.5274, 0.3366, 0.4807, 0.3074, 0.5274, 0.2965, 0.5298, 0.2642, 0.4807, 0.3204, 0.5401, 0.3366, 0.4807, 0.3364, 0.5996, 0.3183, 0.5504, 0.3204, 0.5401, 0.3364, 0.5996, 0.3204, 0.5401, 0.3183, 0.5298, 0.3366, 0.4807, 0.3077, 0.5528, 0.3364, 0.5996, 0.2663, 0.5996, 0.2971, 0.5504, 0.3077, 0.5528, 0.2663, 0.5996, 0.3077, 0.5528, 0.3183, 0.5504, 0.3364, 0.5996, 0.2947, 0.5401, 0.2663, 0.5996, 0.2642, 0.4807, 0.2965, 0.5298, 0.2947, 0.5401, 0.2642, 0.4807, 0.2947, 0.5401, 0.2971, 0.5504, 0.2663, 0.5996, 0.8601, 0.1889, 0.8381, 0.1891, 0.8382, 0.1991, 0.8602, 0.1989, 0.8821, 0.1887, 0.8601, 0.1889, 0.8602, 0.1989, 0.8822, 0.1987, 0.604, 0.5517, 0.6045, 0.5686, 0.6121, 0.5686, 0.6115, 0.5517, 0.6045, 0.5686, 0.604, 0.5856, 0.6115, 0.5856, 0.6121, 0.5686, 0.8599, 0.2041, 0.8819, 0.2038, 0.8819, 0.2139, 0.86, 0.2141, 0.8379, 0.2043, 0.8599, 0.2041, 0.86, 0.2141, 0.838, 0.2143, 0.5785, 0.5691, 0.579, 0.5515, 0.5866, 0.5515, 0.5861, 0.5691, 0.579, 0.5867, 0.5785, 0.5691, 0.5861, 0.5691, 0.5866, 0.5867, 0.8821, 0.2202, 0.8601, 0.2201, 0.86, 0.2301, 0.882, 0.2302, 0.8601, 0.2201, 0.8381, 0.2199, 0.838, 0.23, 0.86, 0.2301, 0.5596, 0.5704, 0.5591, 0.5874, 0.5667, 0.5874, 0.5672, 0.5704, 0.5591, 0.5534, 0.5596, 0.5704, 0.5672, 0.5704, 0.5667, 0.5534, 0.8609, 0.2377, 0.8829, 0.2378, 0.8829, 0.2478, 0.8609, 0.2477, 0.8389, 0.2375, 0.8609, 0.2377, 0.8609, 0.2477, 0.8389, 0.2476, 0.5336, 0.5697, 0.5342, 0.5521, 0.5417, 0.5521, 0.5412, 0.5697, 0.5342, 0.5873, 0.5336, 0.5697, 0.5412, 0.5697, 0.5417, 0.5873, 0.3509, 0.5291, 0.3618, 0.5267, 0.3618, 0.5313, 0.3552, 0.5327, 0.3618, 0.5267, 0.3728, 0.5291, 0.3683, 0.5327, 0.3618, 0.5313, 0.3728, 0.5291, 0.3745, 0.5394, 0.3694, 0.5389, 0.3683, 0.5327, 0.3745, 0.5394, 0.372, 0.5497, 0.3678, 0.5451, 0.3694, 0.5389, 0.372, 0.5497, 0.3614, 0.5521, 0.3615, 0.5465, 0.3678, 0.5451, 0.3614, 0.5521, 0.3508, 0.5497, 0.3552, 0.5451, 0.3615, 0.5465, 0.3487, 0.5394, 0.3509, 0.5291, 0.3552, 0.5327, 0.3539, 0.5389, 0.3508, 0.5497, 0.3487, 0.5394, 0.3539, 0.5389, 0.3552, 0.5451, 0.2965, 0.5291, 0.3074, 0.5267, 0.3075, 0.5313, 0.3009, 0.5327, 0.3074, 0.5267, 0.3183, 0.5291, 0.314, 0.5327, 0.3075, 0.5313, 0.3183, 0.5291, 0.3204, 0.5394, 0.3153, 0.5389, 0.314, 0.5327, 0.3204, 0.5394, 0.3183, 0.5497, 0.314, 0.5451, 0.3153, 0.5389, 0.3077, 0.5521, 0.2971, 0.5497, 0.3013, 0.5451, 0.3076, 0.5465, 0.3183, 0.5497, 0.3077, 0.5521, 0.3076, 0.5465, 0.314, 0.5451, 0.2971, 0.5497, 0.2947, 0.5394, 0.2998, 0.5389, 0.3013, 0.5451, 0.2947, 0.5394, 0.2965, 0.5291, 0.3009, 0.5327, 0.2998, 0.5389, 0.2998, 0.5389, 0.3075, 0.5391, 0.3013, 0.5451, 0.3075, 0.5391, 0.3076, 0.5465, 0.3013, 0.5451, 0.3075, 0.5391, 0.3153, 0.5389, 0.314, 0.5451, 0.3075, 0.5391, 0.314, 0.5451, 0.3076, 0.5465, 0.3539, 0.5389, 0.3616, 0.5391, 0.3552, 0.5451, 0.3616, 0.5391, 0.3615, 0.5465, 0.3552, 0.5451, 0.3616, 0.5391, 0.3694, 0.5389, 0.3678, 0.5451, 0.3616, 0.5391, 0.3678, 0.5451, 0.3615, 0.5465, 0.3683, 0.5327, 0.3694, 0.5389, 0.3616, 0.5391, 0.3683, 0.5327, 0.3616, 0.5391, 0.3618, 0.5313, 0.3552, 0.5327, 0.3618, 0.5313, 0.3616, 0.5391, 0.3552, 0.5327, 0.3616, 0.5391, 0.3539, 0.5389, 0.314, 0.5327, 0.3153, 0.5389, 0.3075, 0.5391, 0.314, 0.5327, 0.3075, 0.5391, 0.3075, 0.5313, 0.3009, 0.5327, 0.3075, 0.5313, 0.3075, 0.5391, 0.3009, 0.5327, 0.3075, 0.5391, 0.2998, 0.5389, 0.3009, 0.9035, 0.2998, 0.8973, 0.3075, 0.897, 0.3009, 0.9035, 0.3075, 0.897, 0.3075, 0.9049, 0.314, 0.9035, 0.3075, 0.9049, 0.3075, 0.897, 0.314, 0.9035, 0.3075, 0.897, 0.3153, 0.8973, 0.3552, 0.9035, 0.3539, 0.8973, 0.3616, 0.897, 0.3552, 0.9035, 0.3616, 0.897, 0.3618, 0.9049, 0.3683, 0.9035, 0.3618, 0.9049, 0.3616, 0.897, 0.3683, 0.9035, 0.3616, 0.897, 0.3694, 0.8973, 0.3616, 0.897, 0.3615, 0.8897, 0.3678, 0.8911, 0.3616, 0.897, 0.3678, 0.8911, 0.3694, 0.8973, 0.3616, 0.897, 0.3552, 0.8911, 0.3615, 0.8897, 0.3539, 0.8973, 0.3552, 0.8911, 0.3616, 0.897, 0.3075, 0.897, 0.3076, 0.8897, 0.314, 0.8911, 0.3075, 0.897, 0.314, 0.8911, 0.3153, 0.8973, 0.3075, 0.897, 0.3013, 0.8911, 0.3076, 0.8897, 0.2998, 0.8973, 0.3013, 0.8911, 0.3075, 0.897, 0.2947, 0.8967, 0.2998, 0.8973, 0.3009, 0.9035, 0.2965, 0.9071, 0.2971, 0.8864, 0.3013, 0.8911, 0.2998, 0.8973, 0.2947, 0.8967, 0.3183, 0.8864, 0.314, 0.8911, 0.3076, 0.8897, 0.3077, 0.8841, 0.3077, 0.8841, 0.3076, 0.8897, 0.3013, 0.8911, 0.2971, 0.8864, 0.3204, 0.8967, 0.3153, 0.8973, 0.314, 0.8911, 0.3183, 0.8864, 0.3183, 0.9071, 0.314, 0.9035, 0.3153, 0.8973, 0.3204, 0.8967, 0.3074, 0.9094, 0.3075, 0.9049, 0.314, 0.9035, 0.3183, 0.9071, 0.2965, 0.9071, 0.3009, 0.9035, 0.3075, 0.9049, 0.3074, 0.9094, 0.3508, 0.8864, 0.3552, 0.8911, 0.3539, 0.8973, 0.3487, 0.8967, 0.3487, 0.8967, 0.3539, 0.8973, 0.3552, 0.9035, 0.3509, 0.9071, 0.3614, 0.8841, 0.3615, 0.8897, 0.3552, 0.8911, 0.3508, 0.8864, 0.372, 0.8864, 0.3678, 0.8911, 0.3615, 0.8897, 0.3614, 0.8841, 0.3745, 0.8967, 0.3694, 0.8973, 0.3678, 0.8911, 0.372, 0.8864, 0.3728, 0.9071, 0.3683, 0.9035, 0.3694, 0.8973, 0.3745, 0.8967, 0.3618, 0.9094, 0.3618, 0.9049, 0.3683, 0.9035, 0.3728, 0.9071, 0.3509, 0.9071, 0.3552, 0.9035, 0.3618, 0.9049, 0.3618, 0.9094, 0.6514, 0.5857, 0.6589, 0.5857, 0.6584, 0.5681, 0.6508, 0.5681, 0.6508, 0.5681, 0.6584, 0.5681, 0.6589, 0.5505, 0.6514, 0.5505, 0.8841, 0.3062, 0.8841, 0.3163, 0.8621, 0.3162, 0.8621, 0.3062, 0.8621, 0.3062, 0.8621, 0.3162, 0.8401, 0.3162, 0.8401, 0.3061, 0.6277, 0.5518, 0.6353, 0.5518, 0.6358, 0.5688, 0.6282, 0.5688, 0.6282, 0.5688, 0.6358, 0.5688, 0.6353, 0.5858, 0.6277, 0.5858, 0.8621, 0.2899, 0.8621, 0.2999, 0.8841, 0.3, 0.8841, 0.2899, 0.8401, 0.2898, 0.8401, 0.2999, 0.8621, 0.2999, 0.8621, 0.2899, 0.6946, 0.5851, 0.7022, 0.5851, 0.7017, 0.5675, 0.6941, 0.5675, 0.6941, 0.5675, 0.7017, 0.5675, 0.7022, 0.5499, 0.6946, 0.5499, 0.8838, 0.2731, 0.8838, 0.2831, 0.8618, 0.283, 0.8618, 0.273, 0.8618, 0.273, 0.8618, 0.283, 0.8398, 0.283, 0.8398, 0.2729, 0.6715, 0.567, 0.6791, 0.567, 0.6786, 0.584, 0.671, 0.584, 0.671, 0.55, 0.6786, 0.55, 0.6791, 0.567, 0.6715, 0.567, 0.8398, 0.2547, 0.8398, 0.2648, 0.8618, 0.2648, 0.8618, 0.2548, 0.8618, 0.2548, 0.8618, 0.2648, 0.8838, 0.2649, 0.8838, 0.2549, 0.2947, 0.896, 0.2663, 0.8366, 0.2971, 0.8857, 0.2965, 0.9064, 0.2642, 0.9555, 0.2947, 0.896, 0.2947, 0.896, 0.2642, 0.9555, 0.2663, 0.8366, 0.3077, 0.8834, 0.3364, 0.8366, 0.3183, 0.8857, 0.2971, 0.8857, 0.2663, 0.8366, 0.3077, 0.8834, 0.3077, 0.8834, 0.2663, 0.8366, 0.3364, 0.8366, 0.3204, 0.896, 0.3366, 0.9555, 0.3183, 0.9064, 0.3183, 0.8857, 0.3364, 0.8366, 0.3204, 0.896, 0.3204, 0.896, 0.3364, 0.8366, 0.3366, 0.9555, 0.3074, 0.9087, 0.2642, 0.9555, 0.2965, 0.9064, 0.3183, 0.9064, 0.3366, 0.9555, 0.3074, 0.9087, 0.3074, 0.9087, 0.3366, 0.9555, 0.2642, 0.9555, 0.3487, 0.896, 0.3364, 0.8366, 0.3508, 0.8857, 0.3509, 0.9064, 0.3366, 0.9555, 0.3487, 0.896, 0.3487, 0.896, 0.3366, 0.9555, 0.3364, 0.8366, 0.3614, 0.8834, 0.4064, 0.8366, 0.372, 0.8857, 0.3508, 0.8857, 0.3364, 0.8366, 0.3614, 0.8834, 0.3614, 0.8834, 0.3364, 0.8366, 0.4064, 0.8366, 0.3745, 0.896, 0.4091, 0.9555, 0.3728, 0.9064, 0.372, 0.8857, 0.4064, 0.8366, 0.3745, 0.896, 0.3745, 0.896, 0.4064, 0.8366, 0.4091, 0.9555, 0.3618, 0.9087, 0.3366, 0.9555, 0.3509, 0.9064, 0.3728, 0.9064, 0.4091, 0.9555, 0.3618, 0.9087, 0.3618, 0.9087, 0.4091, 0.9555, 0.3366, 0.9555, 0.3366, 0.9555, 0.5262, 0.9741, 0.1801, 0.9741, 0.1855, 0.9555, 0.2642, 0.9555, 0.1801, 0.9741, 0.4091, 0.9555, 0.5208, 0.9555, 0.5262, 0.9741, 0.2642, 0.9555, 0.3366, 0.9555, 0.1801, 0.9741, 0.3366, 0.9555, 0.4091, 0.9555, 0.5262, 0.9741, 0.9518, 0.07934, 0.9475, 0.06625, 0.9643, 0.06625, 0.5134, 0.8366, 0.4064, 0.8366, 0.4046, 0.765, 0.2663, 0.8366, 0.1925, 0.8366, 0.3127, 0.765, 0.9646, 0.07934, 0.9518, 0.07934, 0.9643, 0.06625, 0.3364, 0.8366, 0.2663, 0.8366, 0.3127, 0.765, 0.1855, 0.9555, 0.1925, 0.8366, 0.2663, 0.8366, 0.2642, 0.9555, 0.5208, 0.9555, 0.4091, 0.9555, 0.4064, 0.8366, 0.5134, 0.8366, 0.05059, 0.7809, 0.05066, 0.7901, 0.04417, 0.7877, 0.05714, 0.7877, 0.05066, 0.7901, 0.05059, 0.7809, 0.05059, 0.7809, 0.04417, 0.7877, 0.04188, 0.7809, 0.05944, 0.7809, 0.05714, 0.7877, 0.05059, 0.7809, 0.05059, 0.7809, 0.04188, 0.7809, 0.04417, 0.774, 0.05059, 0.7809, 0.04417, 0.774, 0.05066, 0.7716, 0.05059, 0.7809, 0.05066, 0.7716, 0.05714, 0.774, 0.05059, 0.7809, 0.05714, 0.774, 0.05944, 0.7809, 0.05059, 0.7182, 0.05714, 0.7114, 0.05944, 0.7182, 0.05059, 0.7182, 0.05066, 0.709, 0.05714, 0.7114, 0.05059, 0.7182, 0.04417, 0.7114, 0.05066, 0.709, 0.05059, 0.7182, 0.04188, 0.7182, 0.04417, 0.7114, 0.05944, 0.7182, 0.05714, 0.725, 0.05059, 0.7182, 0.05059, 0.7182, 0.04417, 0.725, 0.04188, 0.7182, 0.05714, 0.725, 0.05066, 0.7275, 0.05059, 0.7182, 0.05059, 0.7182, 0.05066, 0.7275, 0.04417, 0.725, 0.05059, 0.6569, 0.05066, 0.6661, 0.04417, 0.6637, 0.05714, 0.6637, 0.05066, 0.6661, 0.05059, 0.6569, 0.05059, 0.6569, 0.04417, 0.6637, 0.04188, 0.6569, 0.05944, 0.6569, 0.05714, 0.6637, 0.05059, 0.6569, 0.05059, 0.6569, 0.04188, 0.6569, 0.04417, 0.6501, 0.05059, 0.6569, 0.04417, 0.6501, 0.05066, 0.6477, 0.05059, 0.6569, 0.05066, 0.6477, 0.05714, 0.6501, 0.05059, 0.6569, 0.05714, 0.6501, 0.05944, 0.6569])
me_cube.materials.append(mat_material_001)
me_cube.use_remesh_preserve_volume = False
me_cube.use_remesh_preserve_attributes = False
me_cube.use_mirror_vertex_groups = False
me_cube.update()

# ---- objects
ob_cube = bpy.data.objects.new('Cube', me_cube)

# ---- transforms, parenting, visibility, modifiers, constraints
ob_cube.location = (0.0, 0.0, 0.9813)
ob_cube.scale = (9.638, 5.723, 1.0)
ob_cube.lock_rotations_4d = False
ob_cube.empty_display_type = 'ARROWS'
ob_cube.lineart.crease_threshold = 0.0
_m = ob_cube.modifiers.new('EdgeSplit', 'EDGE_SPLIT')

# ---- collection membership
col_collection_1.objects.link(ob_cube)

# ---- scene / render settings (as saved in the file)
scene.frame_start = 1; scene.frame_end = 250; scene.frame_set(1)
scene.render.engine = 'BLENDER_EEVEE_NEXT'
scene.render.image_settings.file_format = 'JPEG'
scene.render.image_settings.color_mode = 'RGB'
scene.render.image_settings.compression = 90
scene.render.resolution_x = 800
scene.render.resolution_y = 600
scene.render.pixel_aspect_x = 100.0
scene.render.pixel_aspect_y = 100.0
scene.render.fps = 25
scene.render.dither_intensity = 0.0
scene.render.use_compositing = False
scene.render.use_sequencer = False
scene.render.bake_margin = 3
scene.render.bake_bias = 0.0
scene.render.use_stamp_time = False
scene.render.use_stamp_date = False
scene.render.use_stamp_frame = False
scene.render.use_stamp_camera = False
scene.render.use_stamp_scene = False
scene.render.use_stamp_filename = False
scene.render.use_stamp_render_time = False
scene.render.stamp_font_size = 0
scene.cycles.use_denoising = False
scene.cycles.samples = 10
scene.cycles.sampling_pattern = 'TABULATED_SOBOL'
scene.cycles.light_sampling_threshold = 0.0
scene.cycles.use_adaptive_sampling = False
scene.cycles.use_light_tree = False
scene.cycles.blur_glossy = 0.0
scene.cycles.volume_bounces = 1
scene.cycles.pixel_filter_type = 'GAUSSIAN'
scene.cycles.sample_clamp_indirect = 0.0
scene.view_settings.view_transform = 'Raw'
bpy.context.view_layer.update()

# ---- added for rendering (the .blend has no active camera): camera
cam_auto = bpy.data.cameras.new('AutoCamera')
cam_auto.lens = 50.0
cam_auto.sensor_width = 36.0
cam_auto.clip_end = 1000.0
ob_auto_camera = bpy.data.objects.new('AutoCamera', cam_auto)
scene.collection.objects.link(ob_auto_camera)
ob_auto_camera.location = (21.5104, -25.4645, 20.6335)
ob_auto_camera.rotation_euler = (1.09748, -7.21219e-08, 0.694738)
scene.camera = ob_auto_camera
bpy.context.view_layer.update()
